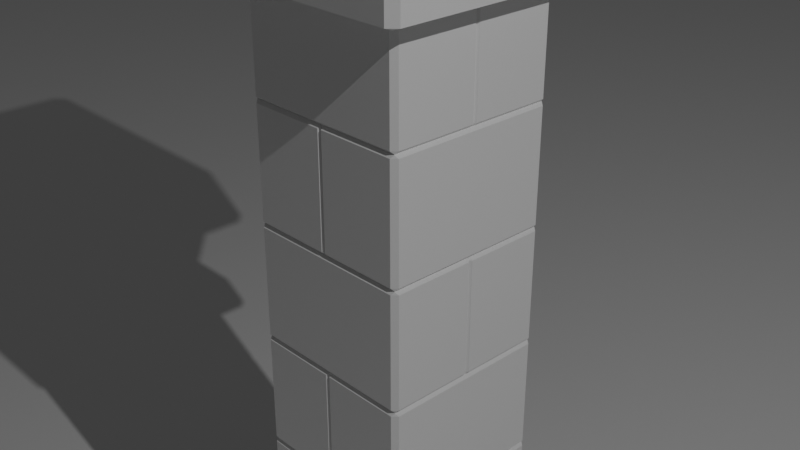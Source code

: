 # Source: pillar.blend  (saved by Blender 3.1.7; exported with 4.5.12 LTS)
import bpy
from mathutils import Matrix  # noqa: F401  (used for matrix-valued properties, if any)

bpy.ops.wm.read_factory_settings(use_empty=True)
scene = bpy.context.scene
scene.name = 'Scene'

# ---- collections
col_collection = bpy.data.collections.new('Collection'); scene.collection.children.link(col_collection)

# ---- materials (node trees are filled in below, after node groups)
mat_material = bpy.data.materials.new('Material')
mat_material.alpha_threshold = 0.0
mat_material.line_color = (0.0, 0.0, 0.0, 1.0)

# ---- material node trees
mat_material.use_nodes = True; mat_material.node_tree.nodes.clear()
_N = mat_material.node_tree.nodes; _L = mat_material.node_tree.links
n0 = _N.new('ShaderNodeOutputMaterial'); n0.name = 'Material Output'; n0.location = (300, 300)
n1 = _N.new('ShaderNodeBsdfPrincipled'); n1.name = 'Principled BSDF'; n1.location = (10, 300)
n1.distribution = 'GGX'
n1.subsurface_method = 'RANDOM_WALK_SKIN'
n1.inputs[2].default_value = 0.4
n1.inputs[3].default_value = 1.45
n1.inputs[27].default_value = (0.0, 0.0, 0.0, 1.0)
n1.inputs[28].default_value = 1.0
_L.new(n1.outputs[0], n0.inputs[0])
n0.is_active_output = True

# ---- world
world_world = bpy.data.worlds.new('World'); scene.world = world_world
world_world.use_nodes = True; world_world.node_tree.nodes.clear()
_N = world_world.node_tree.nodes; _L = world_world.node_tree.links
n0 = _N.new('ShaderNodeOutputWorld'); n0.name = 'World Output'; n0.location = (300, 300)
n1 = _N.new('ShaderNodeBackground'); n1.name = 'Background'; n1.location = (10, 300)
n1.inputs[0].default_value = (0.05088, 0.05088, 0.05088, 1.0)
_L.new(n1.outputs[0], n0.inputs[0])
n0.is_active_output = True
world_world.color = (0.05088, 0.05088, 0.05088)
world_world.use_sun_shadow = False
world_world.sun_shadow_jitter_overblur = 0.0

# ---- cameras
cam_camera = bpy.data.cameras.new('Camera')
cam_camera.clip_end = 100.0
cam_camera.ortho_scale = 7.314

# ---- lights
light_light = bpy.data.lights.new('Light', 'SPOT')
light_light.transmission_factor = 0.0
light_light.energy = 4855.0
light_light.shadow_soft_size = 0.1
light_light.shadow_maximum_resolution = 0.006
light_light.use_absolute_resolution = True
light_light.spot_size = 1.309

# ---- meshes
me_cube = bpy.data.meshes.new('Cube')
me_cube.from_pydata([(0.9649, 0.9649, 2.394), (0.9726, 0.9726, -3.96), (0.0, 0.9649, 2.394), (0.9726, 0.0, -3.96), (-0.9649, 0.9649, 2.394), (0.9726, -0.9726, -3.96), (-0.9649, 7.583e-10, 2.394), (0.0, -0.9726, -3.96), (1.341, 1.341, -5.089), (1.341, -1.341, -5.089), (-1.341, 1.341, -5.089), (-1.341, -1.341, -5.089), (1.341, 1.341, -5.832), (1.341, -1.341, -5.832), (-1.341, 1.341, -5.832), (-1.341, -1.341, -5.832), (1.341, 1.341, -5.554), (1.341, 1.341, -5.367), (-1.341, 1.341, -5.554), (-1.341, 1.341, -5.367), (-1.341, -1.341, -5.367), (-1.341, -1.341, -5.554), (1.341, -1.341, -5.554), (1.341, -1.341, -5.367), (0.9987, 0.9987, 3.033), (0.9987, -0.9987, 3.033), (-0.9987, 0.9987, 3.033), (-0.9987, -0.9987, 3.033), (1.471, 1.471, 4.262), (1.471, -1.471, 4.262), (-1.471, 1.471, 4.262), (-1.471, -1.471, 4.262), (0.3961, -1.692, 4.689), (0.22, -1.662, 4.87), (0.09708, -1.692, 4.375), (1.767, -1.643, 4.259), (1.644, -1.766, 4.259), (1.644, -1.766, 5.124), (1.767, -1.643, 5.124), (1.644, 1.778, 4.259), (1.767, 1.655, 4.259), (1.767, 1.655, 5.124), (1.644, 1.778, 5.124), (-0.005224, -1.766, 4.259), (-0.005224, -1.766, 5.124), (1.767, 1.655, 4.691), (1.644, 1.778, 4.691), (1.644, -1.766, 4.691), (1.767, -1.643, 4.691), (-0.005224, -1.766, 4.99), (0.3786, -1.766, 4.689), (0.1862, -1.766, 4.917), (0.1604, -1.766, 4.433), (-0.005224, -1.766, 4.387), (-0.005224, -1.843, 4.879), (0.3219, -1.79, 4.689), (0.1413, -1.828, 4.824), (0.1163, -1.832, 4.537), (-0.005224, -1.843, 4.499), (-0.005224, 1.778, 4.259), (-0.005224, 1.778, 4.691), (-0.005224, 1.778, 5.124), (0.3891, -1.617, 4.689), (0.2017, -1.591, 4.883), (0.09528, -1.617, 4.38), (-0.4066, -1.692, 4.689), (-0.2305, -1.662, 4.87), (-0.1075, -1.692, 4.375), (-1.778, -1.643, 4.259), (-1.654, -1.766, 4.259), (-1.654, -1.766, 5.124), (-1.778, -1.643, 5.124), (-1.654, 1.778, 4.259), (-1.778, 1.655, 4.259), (-1.778, 1.655, 5.124), (-1.654, 1.778, 5.124), (-1.778, 1.655, 4.691), (-1.654, 1.778, 4.691), (-1.654, -1.766, 4.691), (-1.778, -1.643, 4.691), (-0.3891, -1.766, 4.689), (-0.1967, -1.766, 4.917), (-0.1709, -1.766, 4.433), (-0.3323, -1.79, 4.689), (-0.1517, -1.828, 4.824), (-0.1267, -1.832, 4.537), (-0.3995, -1.617, 4.689), (-0.2121, -1.591, 4.883), (-0.1057, -1.617, 4.38), (1.417, -1.523, 5.124), (1.524, -1.416, 5.124), (1.524, 1.428, 5.124), (1.417, 1.535, 5.124), (-0.005224, -1.523, 5.124), (-0.005224, 1.535, 5.124), (-1.427, -1.523, 5.124), (-1.534, -1.416, 5.124), (-1.534, 1.428, 5.124), (-1.427, 1.535, 5.124), (-0.005224, -1.805, 4.934), (0.1383, -1.799, 4.485), (-0.005224, -1.805, 4.443), (0.1638, -1.797, 4.871), (0.3503, -1.778, 4.689), (-0.1488, -1.799, 4.485), (-0.1742, -1.797, 4.871), (-0.3607, -1.778, 4.689), (-0.005224, -1.832, 4.895), (-0.005224, -1.832, 4.482), (0.3302, -1.787, 4.689), (-0.3407, -1.787, 4.689), (0.1228, -1.822, 4.522), (0.1479, -1.819, 4.838), (-0.1332, -1.822, 4.522), (-0.1584, -1.819, 4.838), (-0.9726, 0.9726, -3.96), (0.9649, -0.9649, 2.394), (0.0, 0.9726, -3.96), (0.9649, 7.583e-10, 2.394), (0.0, 1.499, -4.943), (0.0, -1.499, -4.943), (0.0, 1.499, -5.09), (0.0, -1.499, -5.09), (0.0, 1.341, -5.089), (0.0, -1.341, -5.089), (0.0, 1.445, -5.558), (0.0, 1.341, -5.832), (0.0, -1.341, -5.832), (0.0, -1.445, -5.558), (0.0, 1.551, -5.903), (0.0, -1.551, -5.903), (0.0, 1.551, -6.935), (0.0, -1.551, -6.935), (0.0, -1.445, -5.363), (0.0, 1.445, -5.363), (0.0, -1.341, -5.554), (0.0, -1.341, -5.367), (0.0, 1.341, -5.554), (0.0, 1.341, -5.367), (0.0, -1.277, 2.489), (0.0, 1.277, 2.489), (0.0, -1.277, 2.954), (0.0, 1.277, 2.954), (0.0, -0.9987, 3.033), (0.0, 0.9987, 3.033), (-0.007255, -1.494, 4.251), (0.0, 1.471, 4.262), (1.692, 0.408, 4.689), (1.662, 0.2319, 4.87), (1.692, 0.109, 4.375), (1.767, 0.006674, 4.99), (1.767, 0.3905, 4.689), (1.767, 0.1981, 4.917), (1.767, 0.1723, 4.433), (1.767, 0.006674, 4.387), (1.844, 0.006674, 4.879), (1.791, 0.3338, 4.689), (1.828, 0.1532, 4.824), (1.833, 0.1282, 4.537), (1.844, 0.006674, 4.499), (1.618, 0.401, 4.689), (1.592, 0.2136, 4.883), (1.618, 0.1072, 4.38), (1.692, -0.3947, 4.689), (1.662, -0.2186, 4.87), (1.692, -0.09563, 4.375), (1.767, -0.3772, 4.689), (1.767, -0.1848, 4.917), (1.767, -0.159, 4.433), (1.791, -0.3204, 4.689), (1.828, -0.1398, 4.824), (1.833, -0.1148, 4.537), (1.618, -0.3876, 4.689), (1.592, -0.2002, 4.883), (1.618, -0.09383, 4.38), (1.805, 0.006674, 4.934), (1.8, 0.1502, 4.485), (1.805, 0.006674, 4.443), (1.798, 0.1756, 4.871), (1.779, 0.3622, 4.689), (1.8, -0.1369, 4.485), (1.798, -0.1623, 4.871), (1.779, -0.3488, 4.689), (1.832, 0.006674, 4.895), (1.832, 0.006674, 4.482), (1.787, 0.3421, 4.689), (1.787, -0.3288, 4.689), (1.823, 0.1347, 4.522), (1.819, 0.1598, 4.838), (1.823, -0.1213, 4.522), (1.819, -0.1465, 4.838), (-0.9726, -0.9726, -3.96), (-0.9649, -0.9649, 2.394), (0.0, -0.9649, 2.394), (-0.9726, 0.0, -3.96), (-1.499, 0.0, -4.943), (1.499, 0.0, -4.943), (-1.499, 0.0, -5.09), (1.499, 0.0, -5.09), (-1.341, 0.0, -5.089), (1.341, 0.0, -5.089), (-1.407, 0.0, -5.363), (-1.341, 0.0, -5.832), (1.341, 0.0, -5.832), (1.407, 0.0, -5.558), (-1.551, 0.0, -5.903), (1.551, 0.0, -5.903), (-1.551, 0.0, -6.935), (1.551, 0.0, -6.935), (-1.407, 0.0, -5.558), (1.407, 0.0, -5.363), (1.341, 0.0, -5.554), (1.341, 0.0, -5.367), (-1.341, 0.0, -5.554), (-1.341, 0.0, -5.367), (1.277, 0.0, 2.489), (-1.277, 0.0, 2.489), (1.277, 0.0, 2.954), (-1.277, 0.0, 2.954), (0.9987, 0.0, 3.033), (-0.9987, 0.0, 3.033), (1.471, 0.0, 4.262), (-1.471, 0.0, 4.262), (1.767, 0.005986, 5.124), (1.767, 0.005986, 4.259), (-1.778, 0.005986, 5.124), (-1.778, 0.005986, 4.689), (-1.778, 0.005986, 4.259), (1.524, 0.005986, 5.124), (1.417, 0.005986, 5.124), (-1.534, 0.005986, 5.124), (-1.427, 0.005986, 5.124), (-0.005224, 0.005986, 5.124), (0.0, 0.0, -6.935), (0.9595, 0.0, -2.751), (0.9595, 0.9595, -2.751), (0.0, 0.9595, -2.751), (-0.9595, 0.9595, -2.751), (-0.9595, 0.0, -2.751), (-0.9595, -0.9595, -2.751), (0.0, -0.9595, -2.751), (0.9595, -0.9595, -2.751), (0.9565, 0.0, -1.409), (0.9565, 0.9565, -1.409), (0.0, 0.9565, -1.409), (-0.9565, 0.9565, -1.409), (-0.9565, 0.0, -1.409), (-0.9565, -0.9565, -1.409), (0.0, -0.9565, -1.409), (0.9565, -0.9565, -1.409), (0.963, -1.701e-10, -0.06646), (0.963, 0.963, -0.06646), (0.0, 0.963, -0.06646), (-0.963, 0.963, -0.06646), (-0.963, -1.701e-10, -0.06646), (-0.963, -0.963, -0.06646), (0.0, -0.963, -0.06646), (0.963, -0.963, -0.06646), (0.9634, 0.0, 1.276), (0.9634, 0.9634, 1.276), (0.0, 0.9634, 1.276), (-0.9634, 0.9634, 1.276), (-0.9634, 0.0, 1.276), (-0.9634, -0.9634, 1.276), (0.0, -0.9634, 1.276), (0.9634, -0.9634, 1.276), (0.0, 0.9626, -2.717), (0.0, 1.0, -2.786), (0.0, 1.0, -1.374), (0.0, 0.9626, -1.444), (0.0, 0.9695, -0.0319), (0.0, 1.0, -0.101), (0.0, 1.0, 1.311), (0.0, 0.9695, 1.241), (-1.0, 0.0, -2.717), (-0.9698, 0.0, -2.786), (-0.9696, 0.0, -1.374), (-1.0, 0.0, -1.444), (-1.0, 0.0, -0.0319), (-0.9696, 0.0, -0.101), (-0.9684, 0.0, 1.311), (-1.0, 0.0, 1.241), (0.9747, 0.0, 1.311), (1.0, 0.0, 1.241), (1.0, 0.0, -0.0319), (0.9676, 0.0, -0.101), (0.9676, 0.0, -1.374), (1.0, 0.0, -1.444), (1.0, 0.0, -2.717), (0.9786, 0.0, -2.786), (0.0, -1.0, 1.311), (0.0, -0.9623, 1.241), (0.0, -0.9623, -0.0319), (0.0, -1.0, -0.101), (0.0, -1.0, -1.374), (0.0, -0.9575, -1.444), (0.0, -0.9575, -2.717), (0.0, -1.0, -2.786), (1.012, 1.012, -3.985), (1.012, -1.012, -3.985), (-1.012, 1.012, -3.985), (-1.012, -1.012, -3.985), (0.0, 1.0, -3.934), (0.0, 1.012, -3.985), (0.0, -1.0, -3.934), (0.0, -1.012, -3.985), (-0.9698, 0.0, -3.934), (-1.012, 0.0, -3.985), (0.9786, 0.0, -3.934), (1.012, 0.0, -3.985), (1.033, 1.033, 2.416), (1.033, -1.033, 2.416), (-1.033, 1.033, 2.416), (-1.033, -1.033, 2.416), (0.0, -1.0, 2.371), (0.0, -1.033, 2.416), (0.0, 1.0, 2.371), (0.0, 1.033, 2.416), (0.9747, 0.0, 2.371), (1.033, 0.0, 2.416), (-0.9684, 0.0, 2.371), (-1.033, 0.0, 2.416), (-0.02276, -0.9649, 2.394), (-0.02294, 0.9726, -3.96), (-0.02294, -0.9726, -3.96), (-0.03537, 1.499, -4.943), (-0.03537, 1.499, -5.09), (-0.03163, 1.341, -5.089), (-0.03319, 1.445, -5.558), (-0.03163, 1.341, -5.832), (-0.03659, 1.551, -5.903), (-0.03659, 1.551, -6.935), (-0.03319, -1.445, -5.363), (-0.03163, -1.341, -5.367), (-0.03163, 1.341, -5.554), (-0.03013, -1.277, 2.489), (-0.02276, 0.9649, 2.394), (-0.03013, -1.277, 2.954), (-0.02356, -0.9987, 3.033), (-0.04274, -1.494, 4.251), (-0.04412, 1.778, 4.259), (-0.04412, -1.766, 4.259), (-0.04412, 1.778, 4.691), (-0.04412, 1.778, 5.124), (-0.04412, -1.766, 5.124), (-0.03878, 1.535, 5.124), (-0.03878, -1.523, 5.124), (-0.03537, -1.499, -4.943), (-0.03537, -1.499, -5.09), (-0.03163, -1.341, -5.089), (-0.03163, -1.341, -5.832), (-0.03319, -1.445, -5.558), (-0.03659, -1.551, -5.903), (-0.03659, -1.551, -6.935), (-0.03319, 1.445, -5.363), (-0.03163, -1.341, -5.554), (-0.03163, 1.341, -5.367), (-0.03013, 1.277, 2.489), (-0.03013, 1.277, 2.954), (-0.02356, 0.9987, 3.033), (-0.03469, 1.471, 4.262), (-0.03659, 0.0, -6.935), (-0.03878, 0.005986, 5.124), (-0.02272, -0.963, -0.06646), (-0.02273, 0.9634, 1.276), (-0.02273, -0.9634, 1.276), (-0.02257, -0.9565, -1.409), (-0.02264, -0.9595, -2.751), (-0.02264, 0.9595, -2.751), (-0.02257, 0.9565, -1.409), (-0.02272, 0.963, -0.06646), (-0.02359, -1.0, 1.241), (-0.02359, -1.0, 1.311), (-0.02359, -1.0, -0.101), (-0.02359, -1.0, -0.0319), (-0.02359, -1.0, -1.444), (-0.02359, -1.0, -1.374), (-0.02359, -1.0, -2.786), (-0.02359, -1.0, -2.717), (-0.02359, 1.0, -2.717), (-0.02359, 1.0, -2.786), (-0.02359, 1.0, -1.374), (-0.02359, 1.0, -1.444), (-0.02359, 1.0, -0.0319), (-0.02359, 1.0, -0.101), (-0.02359, 1.0, 1.311), (-0.02359, 1.0, 1.241), (-0.02388, 1.012, -3.985), (-0.02359, 1.0, -3.934), (-0.02388, -1.012, -3.985), (-0.02359, -1.0, -3.934), (-0.02438, -1.033, 2.416), (-0.02359, -1.0, 2.371), (-0.02438, 1.033, 2.416), (-0.02359, 1.0, 2.371), (0.02589, 0.9726, -3.96), (0.02569, -0.9649, 2.394), (0.03991, -1.499, -4.943), (0.03991, -1.499, -5.09), (0.03569, -1.341, -5.089), (0.03569, -1.341, -5.832), (0.03745, -1.445, -5.558), (0.04129, -1.551, -5.903), (0.04129, -1.551, -6.935), (0.03745, 1.445, -5.363), (0.03569, -1.341, -5.554), (0.03569, 1.341, -5.367), (0.034, 1.277, 2.489), (0.034, 1.277, 2.954), (0.02659, 0.9987, 3.033), (0.03915, 1.471, 4.262), (0.03867, 1.778, 4.259), (0.03867, -1.766, 4.259), (0.03867, 1.778, 4.691), (0.03867, 1.778, 5.124), (0.03867, -1.766, 5.124), (0.03264, 1.535, 5.124), (0.03264, -1.523, 5.124), (0.03991, 1.499, -4.943), (0.03991, 1.499, -5.09), (0.03569, 1.341, -5.089), (0.03745, 1.445, -5.558), (0.03569, 1.341, -5.832), (0.04129, 1.551, -5.903), (0.04129, 1.551, -6.935), (0.03745, -1.445, -5.363), (0.03569, -1.341, -5.367), (0.03569, 1.341, -5.554), (0.034, -1.277, 2.489), (0.034, -1.277, 2.954), (0.02659, -0.9987, 3.033), (0.03278, -1.494, 4.251), (0.02589, -0.9726, -3.96), (0.03264, 0.005986, 5.124), (0.04129, 0.0, -6.935), (0.02554, 0.9595, -2.751), (0.02546, 0.9565, -1.409), (0.02564, -0.963, -0.06646), (0.02564, 0.963, -0.06646), (0.02565, -0.9634, 1.276), (0.02565, 0.9634, 1.276), (0.02546, -0.9565, -1.409), (0.02554, -0.9595, -2.751), (0.02662, -1.0, -2.717), (0.02662, -1.0, -2.786), (0.02662, -1.0, -1.374), (0.02662, -1.0, -1.444), (0.02662, -1.0, -0.0319), (0.02662, -1.0, -0.101), (0.02662, -1.0, 1.311), (0.02662, -1.0, 1.241), (0.02662, 1.0, -2.717), (0.02662, 1.0, -2.786), (0.02662, 1.0, -1.374), (0.02662, 1.0, -1.444), (0.02662, 1.0, -0.0319), (0.02662, 1.0, -0.101), (0.02662, 1.0, 1.311), (0.02662, 1.0, 1.241), (0.02569, 0.9649, 2.394), (0.02694, -1.012, -3.985), (0.02662, -1.0, -3.934), (0.02694, 1.012, -3.985), (0.02662, 1.0, -3.934), (0.02751, 1.033, 2.416), (0.02662, 1.0, 2.371), (0.02751, -1.033, 2.416), (0.02662, -1.0, 2.371), (-0.9726, -0.02448, -3.96), (-0.9595, -0.02415, -2.751), (0.963, -0.02424, -0.06646), (-1.499, -0.03773, -4.943), (-1.499, -0.03773, -5.09), (-1.341, -0.03374, -5.089), (-1.341, -0.03374, -5.832), (-1.551, -0.03903, -5.903), (-1.551, -0.03903, -6.935), (-1.407, -0.03637, -5.558), (1.407, -0.03637, -5.363), (1.341, -0.03374, -5.367), (-1.341, -0.03374, -5.554), (1.277, -0.03214, 2.489), (0.9649, -0.02428, 2.394), (1.277, -0.03214, 2.954), (0.9987, -0.02513, 3.033), (1.471, -0.03701, 4.262), (-1.778, -0.03551, 4.689), (1.417, -0.03249, 5.124), (-1.427, -0.03249, 5.124), (-0.005224, -0.03249, 5.124), (0.0, -0.03903, -6.935), (1.499, -0.03773, -4.943), (1.499, -0.03773, -5.09), (1.341, -0.03374, -5.089), (-1.407, -0.03637, -5.363), (1.341, -0.03374, -5.832), (1.407, -0.03637, -5.558), (1.551, -0.03903, -5.903), (1.551, -0.03903, -6.935), (1.341, -0.03374, -5.554), (-1.341, -0.03374, -5.367), (-1.277, -0.03214, 2.489), (-1.277, -0.03214, 2.954), (-0.9987, -0.02513, 3.033), (-1.471, -0.03701, 4.262), (1.767, -0.03551, 5.124), (1.767, -0.03551, 4.259), (-1.778, -0.03551, 5.124), (-1.778, -0.03551, 4.259), (1.524, -0.02981, 5.124), (-1.534, -0.02981, 5.124), (-0.9565, -0.02407, -1.409), (0.9565, -0.02407, -1.409), (0.9634, -0.02425, 1.276), (-0.9634, -0.02425, 1.276), (0.9595, -0.02415, -2.751), (-0.963, -0.02424, -0.06646), (-1.0, -0.02517, -2.717), (-1.0, -0.02517, -2.786), (-1.0, -0.02517, -1.374), (-1.0, -0.02517, -1.444), (-1.0, -0.02517, -0.0319), (-1.0, -0.02517, -0.101), (-1.0, -0.02517, 1.311), (-1.0, -0.02517, 1.241), (1.0, -0.02517, 1.241), (1.0, -0.02517, 1.311), (1.0, -0.02517, -0.101), (1.0, -0.02517, -0.0319), (1.0, -0.02517, -1.444), (1.0, -0.02517, -1.374), (1.0, -0.02517, -2.786), (1.0, -0.02517, -2.717), (0.9726, -0.02448, -3.96), (-0.9649, -0.02428, 2.394), (-1.012, -0.02547, -3.985), (-1.0, -0.02517, -3.934), (1.012, -0.02547, -3.985), (1.0, -0.02517, -3.934), (1.033, -0.026, 2.416), (1.0, -0.02517, 2.371), (-1.033, -0.026, 2.416), (-1.0, -0.02517, 2.371), (-0.03659, -0.03903, -6.935), (-0.03878, -0.03249, 5.124), (0.03264, -0.03249, 5.124), (0.04129, -0.03903, -6.935), (-0.9634, 0.02213, 1.276), (1.499, 0.03444, -4.943), (1.499, 0.03444, -5.09), (1.341, 0.0308, -5.089), (-1.407, 0.0332, -5.363), (1.341, 0.0308, -5.832), (1.407, 0.0332, -5.558), (1.551, 0.03563, -5.903), (1.551, 0.03563, -6.935), (1.341, 0.0308, -5.554), (-1.341, 0.0308, -5.367), (-1.277, 0.02934, 2.489), (-1.277, 0.02934, 2.954), (-0.9987, 0.02294, 3.033), (-1.471, 0.03378, 4.262), (1.767, 0.04386, 5.124), (1.767, 0.04386, 4.259), (-1.778, 0.04386, 5.124), (-1.778, 0.04386, 4.259), (1.524, 0.03866, 5.124), (-1.534, 0.03866, 5.124), (-0.9726, 0.02234, -3.96), (-0.9649, 0.02217, 2.394), (0.9649, 0.02217, 2.394), (-1.499, 0.03444, -4.943), (-1.499, 0.03444, -5.09), (-1.341, 0.0308, -5.089), (-1.341, 0.0308, -5.832), (-1.551, 0.03563, -5.903), (-1.551, 0.03563, -6.935), (-1.407, 0.0332, -5.558), (1.407, 0.0332, -5.363), (1.341, 0.0308, -5.367), (-1.341, 0.0308, -5.554), (1.277, 0.02934, 2.489), (1.277, 0.02934, 2.954), (0.9987, 0.02294, 3.033), (1.471, 0.03378, 4.262), (-1.778, 0.04386, 4.689), (1.417, 0.04111, 5.124), (-1.427, 0.04111, 5.124), (-0.005224, 0.04111, 5.124), (0.0, 0.03563, -6.935), (0.9595, 0.02204, -2.751), (-0.9565, 0.02197, -1.409), (-0.963, 0.02212, -0.06646), (0.9634, 0.02213, 1.276), (-0.9595, 0.02204, -2.751), (0.9565, 0.02197, -1.409), (0.963, 0.02212, -0.06646), (-1.0, 0.02297, -2.717), (-1.0, 0.02297, -2.786), (-1.0, 0.02297, -1.374), (-1.0, 0.02297, -1.444), (-1.0, 0.02297, -0.0319), (-1.0, 0.02297, -0.101), (-1.0, 0.02297, 1.311), (-1.0, 0.02297, 1.241), (1.0, 0.02297, -2.717), (1.0, 0.02297, -2.786), (1.0, 0.02297, -1.374), (1.0, 0.02297, -1.444), (1.0, 0.02297, -0.0319), (1.0, 0.02297, -0.101), (1.0, 0.02297, 1.311), (1.0, 0.02297, 1.241), (0.9726, 0.02234, -3.96), (1.012, 0.02325, -3.985), (1.0, 0.02297, -3.934), (-1.012, 0.02325, -3.985), (-1.0, 0.02297, -3.934), (-1.033, 0.02374, 2.416), (-1.0, 0.02297, 2.371), (1.033, 0.02374, 2.416), (1.0, 0.02297, 2.371), (-0.03878, 0.04111, 5.124), (-0.03659, 0.03563, -6.935), (0.04129, 0.03563, -6.935), (0.03264, 0.04111, 5.124), (1.187, 1.277, 2.489), (1.277, 1.187, 2.489), (1.215, 1.215, 2.47), (1.277, -1.187, 2.489), (1.187, -1.277, 2.489), (1.215, -1.215, 2.47), (-1.277, 1.187, 2.489), (-1.187, 1.277, 2.489), (-1.215, 1.215, 2.47), (-1.187, -1.277, 2.489), (-1.277, -1.187, 2.489), (-1.215, -1.215, 2.47), (1.277, 1.187, 2.954), (1.187, 1.277, 2.954), (1.215, 1.215, 2.972), (1.187, -1.277, 2.954), (1.277, -1.187, 2.954), (1.215, -1.215, 2.972), (-1.187, 1.277, 2.954), (-1.277, 1.187, 2.954), (-1.215, 1.215, 2.972), (-1.277, -1.187, 2.954), (-1.187, -1.277, 2.954), (-1.215, -1.215, 2.972), (1.499, 1.454, -4.943), (1.454, 1.499, -4.943), (1.48, 1.48, -4.906), (1.454, -1.499, -4.943), (1.499, -1.454, -4.943), (1.48, -1.48, -4.906), (-1.454, 1.499, -4.943), (-1.499, 1.454, -4.943), (-1.48, 1.48, -4.906), (-1.499, -1.454, -4.943), (-1.454, -1.499, -4.943), (-1.48, -1.48, -4.906), (1.454, 1.499, -5.09), (1.499, 1.454, -5.09), (1.467, 1.467, -5.09), (1.499, -1.454, -5.09), (1.454, -1.499, -5.09), (1.467, -1.467, -5.09), (-1.499, 1.454, -5.09), (-1.454, 1.499, -5.09), (-1.467, 1.467, -5.09), (-1.454, -1.499, -5.09), (-1.499, -1.454, -5.09), (-1.467, -1.467, -5.09), (-1.38, 1.445, -5.363), (-1.407, 1.418, -5.363), (-1.392, 1.422, -5.364), (-1.407, 1.418, -5.558), (-1.38, 1.445, -5.558), (-1.392, 1.422, -5.557), (1.407, 1.418, -5.363), (1.38, 1.445, -5.363), (1.392, 1.422, -5.364), (1.38, 1.445, -5.558), (1.407, 1.418, -5.558), (1.392, 1.422, -5.557), (-1.407, -1.418, -5.363), (-1.38, -1.445, -5.363), (-1.392, -1.422, -5.364), (-1.38, -1.445, -5.558), (-1.407, -1.418, -5.558), (-1.392, -1.422, -5.557), (1.407, -1.418, -5.558), (1.38, -1.445, -5.558), (1.392, -1.422, -5.557), (1.38, -1.445, -5.363), (1.407, -1.418, -5.363), (1.392, -1.422, -5.364), (1.551, 1.441, -5.903), (1.441, 1.551, -5.903), (1.475, 1.475, -5.878), (1.441, -1.551, -5.903), (1.551, -1.441, -5.903), (1.475, -1.475, -5.878), (-1.441, 1.551, -5.903), (-1.551, 1.441, -5.903), (-1.475, 1.475, -5.878), (-1.551, -1.441, -5.903), (-1.441, -1.551, -5.903), (-1.475, -1.475, -5.878), (1.441, 1.551, -6.935), (1.551, 1.441, -6.935), (1.551, -1.441, -6.935), (1.441, -1.551, -6.935), (-1.551, 1.441, -6.935), (-1.441, 1.551, -6.935), (-1.441, -1.551, -6.935), (-1.551, -1.441, -6.935), (0.9452, 1.0, 1.311), (1.0, 0.9452, 1.311), (0.9678, 0.9678, 1.28), (1.0, 0.9452, 1.241), (0.9452, 1.0, 1.241), (0.9678, 0.9678, 1.272), (0.9452, 1.0, -0.0319), (1.0, 0.9452, -0.0319), (0.9677, 0.9677, -0.06209), (1.0, 0.9452, -0.101), (0.9452, 1.0, -0.101), (0.9677, 0.9677, -0.07084), (0.9452, 1.0, -1.374), (1.0, 0.9452, -1.374), (0.9662, 0.9662, -1.401), (1.0, 0.9452, -1.444), (0.9452, 1.0, -1.444), (0.9662, 0.9662, -1.417), (0.9452, 1.0, -2.717), (1.0, 0.9452, -2.717), (0.9668, 0.9668, -2.745), (1.0, 0.9452, -2.786), (0.9452, 1.0, -2.786), (0.9668, 0.9668, -2.758), (-1.0, 0.9452, 1.311), (-0.9452, 1.0, 1.311), (-0.9678, 0.9678, 1.28), (-0.9452, 1.0, 1.241), (-1.0, 0.9452, 1.241), (-0.9678, 0.9678, 1.272), (-1.0, 0.9452, -0.0319), (-0.9452, 1.0, -0.0319), (-0.9677, 0.9677, -0.06209), (-0.9452, 1.0, -0.101), (-1.0, 0.9452, -0.101), (-0.9677, 0.9677, -0.07084), (-1.0, 0.9452, -1.374), (-0.9452, 1.0, -1.374), (-0.9662, 0.9662, -1.401), (-0.9452, 1.0, -1.444), (-1.0, 0.9452, -1.444), (-0.9662, 0.9662, -1.417), (-1.0, 0.9452, -2.717), (-0.9452, 1.0, -2.717), (-0.9668, 0.9668, -2.745), (-0.9452, 1.0, -2.786), (-1.0, 0.9452, -2.786), (-0.9668, 0.9668, -2.758), (0.9452, -1.0, 1.241), (1.0, -0.9452, 1.241), (0.9678, -0.9678, 1.272), (1.0, -0.9452, 1.311), (0.9452, -1.0, 1.311), (0.9678, -0.9678, 1.28), (0.9452, -1.0, -0.101), (1.0, -0.9452, -0.101), (0.9677, -0.9677, -0.07084), (1.0, -0.9452, -0.0319), (0.9452, -1.0, -0.0319), (0.9677, -0.9677, -0.06209), (0.9452, -1.0, -1.444), (1.0, -0.9452, -1.444), (0.9662, -0.9662, -1.417), (1.0, -0.9452, -1.374), (0.9452, -1.0, -1.374), (0.9662, -0.9662, -1.401), (0.9452, -1.0, -2.786), (1.0, -0.9452, -2.786), (0.9668, -0.9668, -2.758), (1.0, -0.9452, -2.717), (0.9452, -1.0, -2.717), (0.9668, -0.9668, -2.745), (-0.9452, -1.0, -2.717), (-1.0, -0.9452, -2.717), (-0.9668, -0.9668, -2.745), (-1.0, -0.9452, -2.786), (-0.9452, -1.0, -2.786), (-0.9668, -0.9668, -2.758), (-0.9452, -1.0, -1.374), (-1.0, -0.9452, -1.374), (-0.9662, -0.9662, -1.401), (-1.0, -0.9452, -1.444), (-0.9452, -1.0, -1.444), (-0.9662, -0.9662, -1.417), (-0.9452, -1.0, -0.0319), (-1.0, -0.9452, -0.0319), (-0.9677, -0.9677, -0.06209), (-1.0, -0.9452, -0.101), (-0.9452, -1.0, -0.101), (-0.9677, -0.9677, -0.07083), (-0.9452, -1.0, 1.311), (-1.0, -0.9452, 1.311), (-0.9678, -0.9678, 1.28), (-1.0, -0.9452, 1.241), (-0.9452, -1.0, 1.241), (-0.9678, -0.9678, 1.272), (0.9452, 1.0, -3.934), (1.0, 0.9452, -3.934), (0.9726, 0.9726, -3.96), (1.0, -0.9452, -3.934), (0.9452, -1.0, -3.934), (0.9726, -0.9726, -3.96), (-1.0, 0.9452, -3.934), (-0.9452, 1.0, -3.934), (-0.9726, 0.9726, -3.96), (-0.9452, -1.0, -3.934), (-1.0, -0.9452, -3.934), (-0.9726, -0.9726, -3.96), (1.0, 0.9452, 2.371), (0.9452, 1.0, 2.371), (0.9649, 0.9649, 2.394), (0.9452, -1.0, 2.371), (1.0, -0.9452, 2.371), (0.9649, -0.9649, 2.394), (-0.9452, 1.0, 2.371), (-1.0, 0.9452, 2.371), (-0.9649, 0.9649, 2.394), (-1.0, -0.9452, 2.371), (-0.9452, -1.0, 2.371), (-0.9649, -0.9649, 2.394)], [], [(771, 770, 449, 439, 265), (795, 794, 377, 367, 239), (435, 235, 741, 740, 452), (594, 237, 765, 764, 598), (299, 460, 397, 653, 655), (241, 515, 532, 787, 789), (298, 614, 548, 650, 652), (301, 535, 471, 659, 661), (300, 387, 325, 656, 658), (673, 672, 472, 473, 11), (670, 669, 326, 327, 10), (667, 666, 398, 399, 9), (573, 10, 19, 557), (493, 9, 23, 479), (420, 8, 17, 406), (424, 710, 711, 555, 624), (349, 11, 20, 333), (495, 13, 703, 702, 497), (707, 475, 476, 717), (704, 330, 331, 715), (698, 554, 555, 711), (714, 715, 331, 623, 576), (422, 12, 700, 699, 423), (350, 15, 709, 708, 352), (574, 14, 706, 705, 575), (22, 499, 496, 692, 694), (580, 18, 14, 574), (427, 16, 12, 422), (355, 21, 15, 350), (21, 355, 351, 689, 691), (401, 693, 695, 425), (480, 21, 691, 690, 477), (18, 580, 577, 677, 679), (499, 22, 13, 495), (406, 17, 682, 681, 404), (557, 19, 676, 675, 551), (333, 20, 688, 687, 332), (23, 426, 425, 695, 697), (16, 427, 421, 683, 685), (334, 18, 679, 678, 328), (556, 16, 685, 684, 553), (313, 391, 335, 635, 637), (263, 514, 524, 811, 813), (259, 593, 612, 721, 723), (261, 364, 386, 745, 747), (649, 648, 337, 338, 27), (311, 539, 481, 629, 631), (312, 618, 558, 632, 634), (310, 464, 407, 626, 628), (583, 24, 28, 584), (643, 642, 483, 484, 25), (646, 645, 559, 560, 26), (503, 27, 31, 504), (430, 25, 29, 431), (359, 26, 30, 360), (224, 506, 35, 48, 166, 168, 154), (413, 414, 42, 46), (45, 40, 39, 46), (47, 36, 35, 48), (50, 47, 37, 415, 44, 49, 51), (53, 43, 412, 36, 47, 50, 52), (37, 47, 48, 38), (41, 45, 46, 42), (411, 413, 46, 39), (40, 563, 224, 154, 153, 151, 45), (50, 32, 34, 52), (51, 33, 32, 50), (111, 108, 58, 57), (112, 109, 55, 56), (107, 112, 56, 54), (109, 111, 57, 55), (34, 32, 62, 64), (32, 33, 63, 62), (34, 33, 32), (415, 37, 89, 417), (562, 41, 91, 566), (486, 79, 71, 507), (342, 77, 75, 343), (76, 77, 72, 73), (78, 79, 68, 69), (80, 81, 49, 44, 344, 70, 78), (53, 82, 80, 78, 69, 341, 43), (70, 71, 79, 78), (74, 75, 77, 76), (340, 72, 77, 342), (508, 68, 79, 486), (80, 82, 67, 65), (81, 80, 65, 66), (113, 85, 58, 108), (114, 84, 83, 110), (107, 54, 84, 114), (110, 83, 85, 113), (67, 88, 86, 65), (65, 86, 87, 66), (67, 65, 66), (344, 44, 93, 346), (414, 61, 94, 416), (544, 488, 95, 346), (545, 417, 89, 487), (37, 38, 90, 89), (507, 71, 96, 510), (343, 75, 98, 345), (71, 70, 95, 96), (41, 42, 92, 91), (75, 74, 97, 98), (586, 566, 91, 92), (587, 98, 97, 567), (80, 106, 104, 82), (49, 99, 105, 81), (81, 105, 106, 80), (82, 104, 101, 53), (50, 52, 100, 103), (49, 51, 102, 99), (51, 50, 103, 102), (52, 53, 101, 100), (106, 110, 113, 104), (99, 107, 114, 105), (105, 114, 110, 106), (104, 113, 108, 101), (103, 100, 111, 109), (99, 102, 112, 107), (102, 103, 109, 112), (100, 101, 108, 111), (87, 63, 64, 88), (35, 36, 29), (485, 506, 35, 29), (39, 40, 28), (72, 30, 73), (409, 144, 146, 410), (338, 143, 145, 339), (337, 141, 143, 338), (407, 140, 142, 408), (335, 139, 141, 337), (408, 142, 144, 409), (629, 481, 483, 642), (356, 138, 134, 354), (421, 125, 134, 404), (427, 137, 125, 421), (426, 136, 133, 425), (355, 135, 128, 351), (405, 135, 127, 400), (334, 137, 126, 329), (351, 128, 133, 332), (402, 130, 132, 403), (330, 129, 131, 331), (543, 490, 132, 353), (329, 126, 129, 330), (399, 124, 136, 426), (400, 127, 130, 402), (327, 123, 138, 356), (326, 121, 123, 327), (397, 120, 122, 398), (325, 119, 121, 326), (398, 122, 124, 399), (659, 471, 472, 672), (656, 325, 326, 669), (640, 639, 408, 409, 24), (410, 146, 59, 411), (340, 360, 30, 72), (504, 31, 68, 508), (68, 31, 69), (339, 341, 69, 31), (412, 431, 29, 36), (151, 147, 149, 153), (152, 148, 147, 151), (187, 184, 159, 158), (188, 185, 156, 157), (183, 188, 157, 155), (185, 187, 158, 156), (149, 147, 160, 162), (147, 148, 161, 160), (149, 148, 147), (166, 168, 165, 163), (167, 166, 163, 164), (189, 171, 159, 184), (190, 170, 169, 186), (183, 155, 170, 190), (186, 169, 171, 189), (165, 174, 172, 163), (163, 172, 173, 164), (165, 163, 164), (166, 182, 180, 168), (150, 175, 181, 167), (167, 181, 182, 166), (168, 180, 177, 154), (151, 153, 176, 179), (150, 152, 178, 175), (152, 151, 179, 178), (153, 154, 177, 176), (182, 186, 189, 180), (175, 183, 190, 181), (181, 190, 186, 182), (180, 189, 184, 177), (179, 176, 187, 185), (175, 178, 188, 183), (178, 179, 185, 188), (176, 177, 184, 187), (173, 161, 162, 174), (561, 222, 227, 565), (623, 589, 233, 361), (584, 563, 224, 221), (488, 231, 230, 510), (487, 509, 228, 229), (564, 225, 230, 567), (625, 433, 229, 586), (622, 587, 231, 362), (565, 227, 226, 585), (585, 226, 225, 564), (505, 223, 228, 509), (150, 223, 562, 41, 45, 151, 152), (38, 505, 223, 150, 167, 166, 48), (560, 220, 222, 561), (559, 218, 220, 560), (483, 217, 219, 484), (484, 219, 221, 485), (481, 215, 217, 483), (632, 558, 559, 645), (635, 335, 337, 648), (558, 216, 218, 559), (500, 214, 201, 494), (499, 211, 204, 496), (579, 212, 210, 578), (577, 209, 201, 551), (496, 204, 210, 478), (556, 211, 203, 552), (580, 213, 209, 577), (480, 213, 202, 474), (475, 205, 207, 476), (624, 555, 208, 434), (552, 203, 206, 554), (474, 202, 205, 475), (554, 206, 208, 555), (550, 200, 212, 579), (473, 199, 214, 500), (549, 198, 200, 550), (472, 197, 199, 473), (471, 195, 197, 472), (653, 397, 398, 666), (548, 196, 198, 549), (664, 663, 549, 550, 8), (391, 315, 139, 335), (455, 458, 722, 724), (377, 794, 823, 390), (464, 317, 140, 407), (449, 770, 829, 467), (618, 321, 216, 558), (525, 283, 258, 513), (521, 803, 811, 524), (537, 309, 3, 533), (460, 305, 120, 397), (517, 791, 799, 520), (385, 743, 832, 394), (525, 767, 775, 528), (519, 797, 805, 522), (527, 773, 781, 530), (529, 779, 787, 532), (591, 245, 759, 758, 600), (592, 253, 753, 752, 602), (547, 261, 747, 746, 604), (541, 321, 6, 534), (535, 307, 195, 471), (239, 469, 518, 793, 795), (247, 511, 520, 799, 801), (255, 516, 522, 805, 807), (436, 243, 735, 734, 454), (438, 251, 729, 728, 456), (440, 259, 723, 722, 458), (523, 809, 835, 542), (387, 303, 119, 325), (597, 600, 758, 760), (599, 602, 752, 754), (601, 604, 746, 748), (539, 319, 215, 481), (614, 309, 196, 548), (451, 454, 734, 736), (453, 456, 728, 730), (265, 513, 526, 769, 771), (257, 470, 528, 775, 777), (249, 512, 530, 781, 783), (617, 598, 764, 820), (442, 240, 297, 444), (441, 248, 295, 446), (437, 256, 293, 448), (439, 264, 291, 450), (365, 264, 290, 372), (363, 256, 292, 374), (366, 248, 294, 376), (367, 240, 296, 378), (469, 238, 275, 518), (511, 246, 277, 520), (516, 254, 279, 522), (514, 262, 281, 524), (768, 767, 525, 513, 265), (762, 761, 379, 368, 237), (756, 755, 381, 369, 245), (750, 749, 383, 370, 253), (368, 236, 267, 380), (369, 244, 269, 382), (370, 252, 271, 384), (364, 260, 273, 386), (744, 743, 385, 364, 261), (738, 737, 605, 590, 235), (732, 731, 607, 595, 243), (726, 725, 609, 596, 251), (590, 234, 289, 606), (595, 242, 287, 608), (596, 250, 285, 610), (593, 258, 283, 612), (513, 258, 282, 526), (470, 250, 284, 528), (512, 242, 286, 530), (515, 234, 288, 532), (531, 785, 817, 538), (611, 282, 258, 593), (457, 465, 827, 718), (385, 272, 260, 364), (603, 619, 833, 742), (523, 280, 262, 514), (371, 291, 264, 365), (449, 290, 264, 439), (527, 285, 250, 470), (609, 284, 250, 596), (251, 596, 610, 727, 729), (383, 270, 252, 370), (253, 370, 384, 751, 753), (521, 278, 254, 516), (373, 293, 256, 363), (447, 292, 256, 437), (529, 287, 242, 512), (607, 286, 242, 595), (243, 595, 608, 733, 735), (381, 268, 244, 369), (245, 369, 382, 757, 759), (519, 276, 246, 511), (375, 295, 248, 366), (445, 294, 248, 441), (531, 289, 234, 515), (605, 288, 234, 590), (235, 590, 606, 739, 741), (379, 266, 236, 368), (237, 368, 380, 763, 765), (517, 274, 238, 469), (377, 297, 240, 367), (443, 296, 240, 442), (0, 570, 621, 826, 828), (191, 324, 390, 823, 825), (115, 568, 617, 820, 822), (5, 533, 538, 817, 819), (395, 117, 302, 463), (324, 7, 304, 390), (568, 194, 306, 617), (533, 3, 308, 538), (463, 452, 740, 814), (616, 307, 194, 568), (389, 305, 7, 324), (462, 303, 117, 395), (614, 298, 1, 613), (460, 299, 5, 432), (387, 300, 115, 323), (535, 301, 191, 468), (4, 336, 394, 832, 834), (192, 534, 542, 835, 837), (116, 396, 467, 829, 831), (396, 193, 314, 467), (336, 2, 316, 394), (570, 118, 318, 621), (534, 6, 320, 542), (611, 719, 826, 621), (620, 319, 118, 570), (393, 317, 2, 336), (466, 315, 193, 396), (464, 310, 0, 459), (618, 312, 4, 569), (539, 311, 116, 482), (391, 313, 192, 322), (315, 391, 322, 193), (312, 393, 336, 4), (569, 4, 834, 833, 619), (193, 322, 392, 314), (303, 387, 323, 117), (301, 389, 324, 191), (468, 191, 825, 824, 536), (117, 323, 388, 302), (798, 797, 519, 511, 247), (597, 760, 762, 237, 594), (804, 803, 521, 516, 255), (599, 754, 756, 245, 591), (810, 809, 523, 514, 263), (601, 748, 750, 253, 592), (1, 395, 463, 814, 816), (603, 742, 744, 261, 547), (383, 749, 745, 386), (381, 755, 751, 384), (379, 761, 757, 382), (388, 821, 763, 380), (375, 800, 790, 378), (373, 806, 796, 376), (371, 812, 802, 374), (392, 836, 808, 372), (302, 388, 380, 267), (270, 383, 386, 273), (268, 381, 384, 271), (266, 379, 382, 269), (616, 300, 658, 657, 571), (314, 392, 372, 290), (293, 373, 376, 294), (295, 375, 378, 296), (291, 371, 374, 292), (541, 313, 637, 636, 501), (305, 389, 347, 120), (317, 393, 357, 140), (588, 622, 362, 232), (576, 623, 361, 207), (145, 43, 341, 339), (59, 146, 360, 340), (571, 657, 668, 572), (572, 668, 670, 10, 573), (10, 327, 356, 19), (575, 705, 714, 576), (14, 329, 330, 704, 706), (20, 500, 494, 686, 688), (18, 334, 329, 14), (405, 22, 694, 693, 401), (328, 678, 674, 354), (501, 636, 647, 502), (502, 647, 649, 27, 503), (27, 338, 339, 31), (61, 343, 345, 94), (489, 544, 346, 93), (70, 344, 346, 95), (59, 340, 342, 60), (60, 342, 343, 61), (144, 359, 360, 146), (140, 357, 358, 142), (142, 358, 359, 144), (272, 385, 394, 316), (125, 328, 354, 134), (137, 334, 328, 125), (136, 333, 332, 133), (135, 355, 350, 127), (130, 352, 353, 132), (124, 349, 333, 136), (127, 350, 352, 130), (120, 347, 348, 122), (122, 348, 349, 124), (297, 377, 390, 304), (317, 464, 459, 2), (311, 466, 396, 116), (272, 316, 465, 457), (482, 116, 831, 830, 540), (2, 459, 465, 316), (305, 460, 432, 7), (298, 462, 395, 1), (613, 1, 816, 815, 615), (7, 432, 461, 304), (792, 791, 517, 469, 239), (266, 451, 435, 236), (786, 785, 531, 515, 241), (268, 453, 436, 244), (780, 779, 529, 512, 249), (270, 455, 438, 252), (774, 773, 527, 470, 257), (272, 457, 440, 260), (304, 461, 444, 297), (260, 440, 458, 273), (252, 438, 456, 271), (244, 436, 454, 269), (236, 435, 452, 267), (447, 776, 766, 450), (445, 782, 772, 448), (443, 788, 778, 446), (461, 818, 784, 444), (270, 273, 458, 455), (268, 271, 456, 453), (266, 269, 454, 451), (296, 443, 446, 295), (294, 445, 448, 293), (292, 447, 450, 291), (537, 299, 655, 654, 491), (620, 310, 628, 627, 581), (303, 462, 418, 119), (589, 624, 434, 233), (315, 466, 428, 139), (588, 232, 433, 625), (43, 145, 431, 412), (28, 410, 411, 39), (492, 665, 667, 9, 493), (491, 654, 665, 492), (497, 702, 712, 498), (9, 399, 426, 23), (13, 400, 402, 701, 703), (22, 405, 400, 13), (689, 351, 332, 687), (17, 579, 578, 680, 682), (582, 638, 640, 24, 583), (581, 627, 638, 582), (24, 409, 410, 28), (489, 93, 417, 545), (42, 414, 416, 92), (44, 415, 417, 93), (59, 60, 413, 411), (60, 61, 414, 413), (143, 430, 431, 145), (141, 429, 430, 143), (139, 428, 429, 141), (138, 406, 404, 134), (135, 405, 401, 128), (137, 427, 422, 126), (128, 401, 425, 133), (129, 423, 424, 131), (490, 546, 403, 132), (126, 422, 423, 129), (123, 420, 406, 138), (121, 419, 420, 123), (119, 418, 419, 121), (302, 267, 452, 463), (290, 449, 467, 314), (233, 434, 546, 490), (232, 489, 545, 433), (232, 362, 544, 489), (207, 361, 543, 476), (319, 539, 482, 118), (322, 192, 837, 836, 392), (118, 482, 540, 318), (307, 535, 468, 194), (432, 5, 819, 818, 461), (194, 468, 536, 306), (239, 367, 378, 790, 792), (241, 442, 444, 784, 786), (247, 366, 376, 796, 798), (249, 441, 446, 778, 780), (255, 363, 374, 802, 804), (257, 437, 448, 772, 774), (263, 365, 372, 808, 810), (789, 788, 443, 442, 241), (783, 782, 445, 441, 249), (777, 776, 447, 437, 257), (540, 830, 769, 526), (813, 812, 371, 365, 263), (807, 806, 373, 363, 255), (801, 800, 375, 366, 247), (536, 824, 793, 518), (287, 529, 532, 288), (285, 527, 530, 286), (283, 525, 528, 284), (466, 311, 631, 630, 428), (278, 521, 524, 281), (276, 519, 522, 279), (274, 517, 520, 277), (389, 301, 661, 660, 347), (313, 541, 534, 192), (299, 537, 533, 5), (265, 439, 450, 766, 768), (318, 540, 526, 282), (306, 536, 518, 275), (347, 660, 671, 348), (348, 671, 673, 11, 349), (11, 473, 500, 20), (352, 708, 716, 353), (15, 474, 475, 707, 709), (21, 480, 474, 15), (479, 23, 697, 696, 478), (692, 496, 478, 696), (477, 690, 686, 494), (428, 630, 641, 429), (25, 484, 485, 29), (429, 641, 643, 25, 430), (38, 505, 509, 90), (89, 90, 509, 487), (95, 488, 510, 96), (222, 504, 508, 227), (321, 541, 501, 216), (309, 537, 491, 196), (361, 233, 490, 543), (221, 224, 506, 485), (225, 507, 510, 230), (433, 545, 487, 229), (362, 231, 488, 544), (227, 508, 486, 226), (226, 486, 507, 225), (220, 503, 504, 222), (218, 502, 503, 220), (280, 523, 542, 320), (216, 501, 502, 218), (212, 479, 478, 210), (209, 477, 494, 201), (211, 499, 495, 203), (213, 480, 477, 209), (434, 208, 498, 546), (203, 495, 497, 206), (206, 497, 498, 208), (200, 493, 479, 212), (198, 492, 493, 200), (289, 531, 538, 308), (196, 491, 492, 198), (94, 588, 625, 416), (131, 424, 624, 589), (476, 543, 353, 716, 717), (94, 345, 622, 588), (321, 618, 569, 6), (310, 620, 570, 0), (459, 0, 828, 827, 465), (6, 569, 619, 320), (309, 614, 613, 3), (300, 616, 568, 115), (308, 615, 606, 289), (323, 115, 822, 821, 388), (3, 613, 615, 308), (274, 597, 594, 238), (451, 736, 738, 235, 435), (276, 599, 591, 246), (453, 730, 732, 243, 436), (278, 601, 592, 254), (455, 724, 726, 251, 438), (280, 603, 547, 262), (457, 718, 720, 259, 440), (609, 725, 721, 612), (607, 731, 727, 610), (605, 737, 733, 608), (615, 815, 739, 606), (262, 547, 604, 281), (254, 592, 602, 279), (246, 591, 600, 277), (238, 594, 598, 275), (286, 607, 610, 285), (288, 605, 608, 287), (462, 298, 652, 651, 418), (278, 281, 604, 601), (276, 279, 602, 599), (274, 277, 600, 597), (280, 320, 619, 603), (393, 312, 634, 633, 357), (284, 609, 612, 283), (418, 651, 662, 419), (419, 662, 664, 8, 420), (8, 550, 579, 17), (701, 402, 403, 713), (423, 699, 710, 424), (546, 498, 712, 713, 403), (683, 421, 404, 681), (16, 556, 552, 12), (19, 356, 354, 674, 676), (553, 684, 680, 578), (357, 633, 644, 358), (358, 644, 646, 26, 359), (26, 560, 561, 30), (76, 585, 564, 74), (73, 565, 585, 76), (345, 98, 587, 622), (416, 625, 586, 92), (74, 564, 567, 97), (28, 40, 563, 584), (331, 131, 589, 623), (30, 561, 565, 73), (307, 616, 571, 195), (319, 620, 581, 215), (231, 587, 567, 230), (229, 228, 566, 586), (223, 562, 566, 228), (217, 582, 583, 219), (219, 583, 584, 221), (215, 581, 582, 217), (282, 611, 621, 318), (214, 557, 551, 201), (211, 556, 553, 204), (204, 553, 578, 210), (213, 580, 574, 202), (205, 575, 576, 207), (202, 574, 575, 205), (199, 573, 557, 214), (197, 572, 573, 199), (195, 571, 572, 197), (306, 275, 598, 617), (626, 627, 628), (629, 630, 631), (632, 633, 634), (635, 636, 637), (638, 639, 640), (641, 642, 643), (644, 645, 646), (647, 648, 649), (635, 648, 647, 636), (644, 633, 632, 645), (629, 642, 641, 630), (638, 627, 626, 639), (626, 407, 408, 639), (650, 651, 652), (653, 654, 655), (656, 657, 658), (659, 660, 661), (662, 663, 664), (665, 666, 667), (668, 669, 670), (671, 672, 673), (653, 666, 665, 654), (662, 651, 650, 663), (668, 657, 656, 669), (659, 672, 671, 660), (650, 548, 549, 663), (674, 675, 676), (677, 678, 679), (680, 681, 682), (683, 684, 685), (686, 687, 688), (689, 690, 691), (692, 693, 694), (695, 696, 697), (686, 690, 689, 687), (692, 696, 695, 693), (677, 675, 674, 678), (683, 681, 680, 684), (677, 577, 551, 675), (698, 699, 700), (701, 702, 703), (704, 705, 706), (707, 708, 709), (701, 713, 712, 702), (710, 699, 698, 711), (714, 705, 704, 715), (707, 717, 716, 708), (12, 552, 554, 698, 700), (718, 719, 720), (721, 722, 723), (724, 725, 726), (727, 728, 729), (730, 731, 732), (733, 734, 735), (736, 737, 738), (739, 740, 741), (742, 743, 744), (745, 746, 747), (748, 749, 750), (751, 752, 753), (754, 755, 756), (757, 758, 759), (760, 761, 762), (763, 764, 765), (766, 767, 768), (769, 770, 771), (772, 773, 774), (775, 776, 777), (778, 779, 780), (781, 782, 783), (784, 785, 786), (787, 788, 789), (790, 791, 792), (793, 794, 795), (796, 797, 798), (799, 800, 801), (802, 803, 804), (805, 806, 807), (808, 809, 810), (811, 812, 813), (814, 815, 816), (817, 818, 819), (820, 821, 822), (823, 824, 825), (826, 827, 828), (829, 830, 831), (832, 833, 834), (835, 836, 837), (733, 737, 736, 734), (760, 758, 757, 761), (727, 731, 730, 728), (754, 752, 751, 755), (721, 725, 724, 722), (748, 746, 745, 749), (790, 800, 799, 791), (796, 806, 805, 797), (802, 812, 811, 803), (766, 776, 775, 767), (772, 782, 781, 773), (778, 788, 787, 779), (814, 740, 739, 815), (817, 785, 784, 818), (820, 764, 763, 821), (823, 794, 793, 824), (826, 719, 718, 827), (829, 770, 769, 830), (832, 743, 742, 833), (835, 809, 808, 836), (720, 719, 611, 593, 259)])
_uv = me_cube.uv_layers.new(name='UVMap')
_uv.uv.foreach_set('vector', [0.5753, 0.75, 0.5765, 0.7515, 0.5765, 0.7773, 0.5751, 0.7746, 0.5751, 0.75, 0.4247, 0.0, 0.4236, 0.02586, 0.4236, 0.461, 0.4249, 0.4637, 0.4249, 0.0, 0.4249, 0.3783, 0.4249, 0.5, 0.4247, 0.5, 0.4236, 0.4932, 0.4236, 0.3783, 0.4249, 0.1279, 0.4249, 0.25, 0.4247, 0.25, 0.4236, 0.2432, 0.4236, 0.1279, 0.375, 0.75, 0.375, 0.3968, 0.375, 0.8717, 0.375, 0.7538, 0.375, 0.75, 0.4249, 0.75, 0.4249, 0.6281, 0.4263, 0.6281, 0.4263, 0.7432, 0.4252, 0.75, 0.375, 0.5, 0.375, 0.6221, 0.375, 0.6221, 0.375, 0.5038, 0.375, 0.5, 0.375, 0.0, 0.375, 0.1219, 0.375, 0.1219, 0.375, 0.003798, 0.375, 0.0, 0.375, 0.25, 0.375, 0.3721, 0.375, 0.3721, 0.375, 0.2538, 0.375, 0.25, 0.375, 0.0, 0.375, 0.003798, 0.375, 0.1219, 0.375, 0.1219, 0.375, 0.0, 0.375, 0.25, 0.375, 0.2538, 0.375, 0.3721, 0.375, 0.3721, 0.375, 0.25, 0.375, 0.75, 0.375, 0.7538, 0.375, 0.8717, 0.375, 0.8717, 0.375, 0.75, 0.375, 0.6164, 0.375, 0.25, 0.375, 0.25, 0.375, 0.6164, 0.375, 0.6281, 0.375, 0.75, 0.375, 0.75, 0.375, 0.6281, 0.375, 0.3783, 0.375, 0.5, 0.375, 0.5, 0.375, 0.3783, 0.2533, 0.5, 0.3661, 0.5, 0.375, 0.5089, 0.375, 0.6221, 0.2533, 0.6221, 0.375, 0.8779, 0.375, 1.0, 0.375, 1.0, 0.375, 0.8779, 0.375, 0.6281, 0.375, 0.75, 0.375, 0.75, 0.375, 0.7411, 0.375, 0.6281, 0.375, 0.008852, 0.375, 0.1219, 0.375, 0.1219, 0.375, 0.008852, 0.375, 0.2589, 0.375, 0.3721, 0.375, 0.3721, 0.375, 0.2589, 0.375, 0.5089, 0.375, 0.6221, 0.375, 0.6221, 0.375, 0.5089, 0.125, 0.5089, 0.1339, 0.5, 0.2471, 0.5, 0.2471, 0.6221, 0.125, 0.6221, 0.375, 0.3783, 0.375, 0.5, 0.375, 0.5, 0.375, 0.4911, 0.375, 0.3783, 0.375, 0.8779, 0.375, 1.0, 0.375, 1.0, 0.375, 0.9911, 0.375, 0.8779, 0.375, 0.1279, 0.375, 0.25, 0.375, 0.25, 0.375, 0.2411, 0.375, 0.1279, 0.375, 0.75, 0.375, 0.6281, 0.375, 0.6281, 0.375, 0.7476, 0.375, 0.75, 0.375, 0.6164, 0.375, 0.25, 0.375, 0.25, 0.375, 0.6164, 0.375, 0.3783, 0.375, 0.5, 0.375, 0.5, 0.375, 0.3783, 0.375, 0.8779, 0.375, 1.0, 0.375, 1.0, 0.375, 0.8779, 0.375, 1.0, 0.375, 0.8779, 0.375, 0.8779, 0.375, 0.9976, 0.375, 1.0, 0.375, 0.8717, 0.375, 0.7524, 0.375, 0.7524, 0.375, 0.8717, 0.375, 0.6344, 0.375, 1.0, 0.375, 1.0, 0.375, 0.9929, 0.375, 0.6344, 0.375, 0.25, 0.375, 0.6164, 0.375, 0.6164, 0.375, 0.2571, 0.375, 0.25, 0.375, 0.6281, 0.375, 0.75, 0.375, 0.75, 0.375, 0.6281, 0.375, 0.3783, 0.375, 0.5, 0.375, 0.5, 0.375, 0.4976, 0.375, 0.3783, 0.375, 0.6164, 0.375, 0.25, 0.375, 0.25, 0.375, 0.2571, 0.375, 0.6164, 0.375, 0.8779, 0.375, 1.0, 0.375, 1.0, 0.375, 0.9976, 0.375, 0.8779, 0.375, 0.75, 0.375, 0.8717, 0.375, 0.8717, 0.375, 0.7524, 0.375, 0.75, 0.375, 0.5, 0.375, 0.3783, 0.375, 0.3783, 0.375, 0.4976, 0.375, 0.5, 0.375, 0.3721, 0.375, 0.25, 0.375, 0.25, 0.375, 0.2524, 0.375, 0.3721, 0.375, 0.6221, 0.375, 0.5, 0.375, 0.5, 0.375, 0.5024, 0.375, 0.6221, 0.625, 1.0, 0.625, 0.8779, 0.625, 0.8779, 0.625, 0.9912, 0.625, 1.0, 0.5751, 0.0, 0.5751, 0.1219, 0.5737, 0.1219, 0.5737, 0.006848, 0.575, 0.0, 0.5751, 0.5, 0.5751, 0.6221, 0.5737, 0.6221, 0.5737, 0.5068, 0.575, 0.5, 0.5751, 0.25, 0.5751, 0.3721, 0.5737, 0.3721, 0.5737, 0.2568, 0.575, 0.25, 0.625, 1.0, 0.625, 0.9912, 0.625, 0.8779, 0.625, 0.8779, 0.625, 1.0, 0.625, 0.75, 0.625, 0.6281, 0.625, 0.6281, 0.625, 0.7412, 0.625, 0.75, 0.625, 0.25, 0.625, 0.1279, 0.625, 0.1279, 0.625, 0.2412, 0.625, 0.25, 0.625, 0.5, 0.625, 0.3783, 0.625, 0.3783, 0.625, 0.4912, 0.625, 0.5, 0.625, 0.6221, 0.625, 0.5, 0.625, 0.5, 0.625, 0.6221, 0.625, 0.75, 0.625, 0.7412, 0.625, 0.6281, 0.625, 0.6281, 0.625, 0.75, 0.625, 0.25, 0.625, 0.2412, 0.625, 0.1279, 0.625, 0.1279, 0.625, 0.25, 0.625, 0.1219, 0.625, 0.0, 0.625, 0.0, 0.625, 0.1219, 0.625, 0.8717, 0.625, 0.75, 0.625, 0.75, 0.625, 0.8717, 0.625, 0.3721, 0.625, 0.25, 0.625, 0.25, 0.625, 0.3721, 0.0, 0.0, 0.0, 0.0, 0.0, 0.0, 0.0, 0.0, 0.0, 0.0, 0.0, 0.0, 0.0, 0.0, 0.5, 0.3781, 0.625, 0.3781, 0.625, 0.4913, 0.5, 0.4913, 0.5, 0.5087, 0.375, 0.5087, 0.375, 0.4913, 0.5, 0.4913, 0.5, 0.7587, 0.375, 0.7587, 0.375, 0.7413, 0.5, 0.7413, 0.5, 0.8504, 0.5, 0.7587, 0.625, 0.7587, 0.625, 0.8719, 0.625, 0.875, 0.5929, 0.875, 0.5663, 0.8635, 0.4071, 0.875, 0.375, 0.875, 0.375, 0.8719, 0.375, 0.7587, 0.5, 0.7587, 0.5, 0.8504, 0.4258, 0.865, 0.625, 0.7587, 0.5, 0.7587, 0.5, 0.7413, 0.625, 0.7413, 0.625, 0.5087, 0.5, 0.5087, 0.5, 0.4913, 0.625, 0.4913, 0.375, 0.3781, 0.5, 0.3781, 0.5, 0.4913, 0.375, 0.4913, 0.0, 0.0, 0.0, 0.0, 0.0, 0.0, 0.0, 0.0, 0.0, 0.0, 0.0, 0.0, 0.0, 0.0, 0.75, 0.9091, 0.75, 0.8479, 0.5638, 0.8581, 0.6013, 0.9091, 0.8829, 0.9091, 0.859, 0.8384, 0.75, 0.8479, 0.75, 0.9091, 0.4258, 0.865, 0.4071, 0.875, 0.4071, 0.875, 0.4258, 0.865, 0.5663, 0.8635, 0.5, 0.8504, 0.5, 0.8504, 0.5663, 0.8635, 0.5929, 0.875, 0.5663, 0.8635, 0.5663, 0.8635, 0.5929, 0.875, 0.5, 0.8504, 0.4258, 0.865, 0.4258, 0.865, 0.5, 0.8504, 0.5638, 0.8581, 0.75, 0.8479, 0.75, 0.8011, 0.5637, 0.8099, 0.75, 0.8479, 0.859, 0.8384, 0.8694, 0.7928, 0.75, 0.8011, 0.5638, 0.8581, 0.859, 0.8384, 0.75, 0.8479, 0.625, 0.8719, 0.625, 0.7587, 0.625, 0.7587, 0.625, 0.8719, 0.625, 0.6223, 0.625, 0.5087, 0.625, 0.5087, 0.625, 0.6223, 0.5, 0.6279, 0.5, 0.7413, 0.625, 0.7413, 0.625, 0.6279, 0.5, 0.3777, 0.5, 0.4913, 0.625, 0.4913, 0.625, 0.3777, 0.5, 0.5087, 0.5, 0.4913, 0.375, 0.4913, 0.375, 0.5087, 0.5, 0.7587, 0.5, 0.7413, 0.375, 0.7413, 0.375, 0.7587, 0.5, 0.8504, 0.5663, 0.8635, 0.5929, 0.875, 0.625, 0.875, 0.625, 0.8723, 0.625, 0.7587, 0.5, 0.7587, 0.4071, 0.875, 0.4258, 0.865, 0.5, 0.8504, 0.5, 0.7587, 0.375, 0.7587, 0.375, 0.8723, 0.375, 0.875, 0.625, 0.7587, 0.625, 0.7413, 0.5, 0.7413, 0.5, 0.7587, 0.625, 0.5087, 0.625, 0.4913, 0.5, 0.4913, 0.5, 0.5087, 0.375, 0.3777, 0.375, 0.4913, 0.5, 0.4913, 0.5, 0.3777, 0.375, 0.6279, 0.375, 0.7413, 0.5, 0.7413, 0.5, 0.6279, 0.75, 0.9091, 0.6013, 0.9091, 0.5638, 0.8581, 0.75, 0.8479, 0.8829, 0.9091, 0.75, 0.9091, 0.75, 0.8479, 0.859, 0.8384, 0.4258, 0.865, 0.4258, 0.865, 0.4071, 0.875, 0.4071, 0.875, 0.5663, 0.8635, 0.5663, 0.8635, 0.5, 0.8504, 0.5, 0.8504, 0.5929, 0.875, 0.5929, 0.875, 0.5663, 0.8635, 0.5663, 0.8635, 0.5, 0.8504, 0.5, 0.8504, 0.4258, 0.865, 0.4258, 0.865, 0.5638, 0.8581, 0.5637, 0.8099, 0.75, 0.8011, 0.75, 0.8479, 0.75, 0.8479, 0.75, 0.8011, 0.8694, 0.7928, 0.859, 0.8384, 0.5638, 0.8581, 0.75, 0.8479, 0.859, 0.8384, 0.625, 0.8723, 0.625, 0.875, 0.625, 0.875, 0.625, 0.8723, 0.625, 0.3781, 0.625, 0.375, 0.625, 0.375, 0.625, 0.3781, 0.625, 0.6312, 0.625, 0.6284, 0.625, 0.7587, 0.625, 0.8723, 0.625, 0.6312, 0.625, 0.8719, 0.625, 0.7587, 0.625, 0.6284, 0.625, 0.7587, 0.625, 0.7413, 0.625, 0.7413, 0.625, 0.7587, 0.625, 0.6279, 0.625, 0.7413, 0.625, 0.7413, 0.625, 0.6279, 0.625, 0.3777, 0.625, 0.4913, 0.625, 0.4913, 0.625, 0.3777, 0.625, 0.7413, 0.625, 0.7587, 0.625, 0.7587, 0.625, 0.7413, 0.625, 0.5087, 0.625, 0.4913, 0.625, 0.4913, 0.625, 0.5087, 0.625, 0.4913, 0.625, 0.5087, 0.625, 0.5087, 0.625, 0.4913, 0.625, 0.6219, 0.625, 0.6223, 0.625, 0.5087, 0.625, 0.4913, 0.625, 0.6219, 0.625, 0.4913, 0.625, 0.5087, 0.625, 0.6223, 0.5, 0.8504, 0.5, 0.8504, 0.4258, 0.865, 0.4258, 0.865, 0.5929, 0.875, 0.5929, 0.875, 0.5663, 0.8635, 0.5663, 0.8635, 0.5663, 0.8635, 0.5663, 0.8635, 0.5, 0.8504, 0.5, 0.8504, 0.4258, 0.865, 0.4258, 0.865, 0.4071, 0.875, 0.4071, 0.875, 0.5, 0.8504, 0.4258, 0.865, 0.4258, 0.865, 0.5, 0.8504, 0.5929, 0.875, 0.5663, 0.8635, 0.5663, 0.8635, 0.5929, 0.875, 0.5663, 0.8635, 0.5, 0.8504, 0.5, 0.8504, 0.5663, 0.8635, 0.4258, 0.865, 0.4071, 0.875, 0.4071, 0.875, 0.4258, 0.865, 0.5, 0.8504, 0.5, 0.8504, 0.4258, 0.865, 0.4258, 0.865, 0.5929, 0.875, 0.5929, 0.875, 0.5663, 0.8635, 0.5663, 0.8635, 0.5663, 0.8635, 0.5663, 0.8635, 0.5, 0.8504, 0.5, 0.8504, 0.4258, 0.865, 0.4258, 0.865, 0.4071, 0.875, 0.4071, 0.875, 0.5, 0.8504, 0.4258, 0.865, 0.4258, 0.865, 0.5, 0.8504, 0.5929, 0.875, 0.5663, 0.8635, 0.5663, 0.8635, 0.5929, 0.875, 0.5663, 0.8635, 0.5, 0.8504, 0.5, 0.8504, 0.5663, 0.8635, 0.4258, 0.865, 0.4071, 0.875, 0.4071, 0.875, 0.4258, 0.865, 0.0, 0.0, 0.0, 0.0, 0.0, 0.0, 0.0, 0.0, 0.375, 0.7413, 0.375, 0.7587, 0.0, 0.0, 0.3046, 0.2437, 0.375, 0.6279, 0.375, 0.7413, 0.0, 0.0, 0.375, 0.4913, 0.375, 0.5087, 0.625, 0.5, 0.375, 0.4913, 0.0, 0.0, 0.375, 0.5087, 0.625, 0.3783, 0.625, 0.375, 0.625, 0.375, 0.625, 0.3783, 0.625, 0.8779, 0.625, 0.875, 0.625, 0.875, 0.625, 0.8779, 0.625, 0.8779, 0.625, 0.875, 0.625, 0.875, 0.625, 0.8779, 0.625, 0.3783, 0.625, 0.375, 0.625, 0.375, 0.625, 0.3783, 0.625, 0.8779, 0.625, 0.875, 0.625, 0.875, 0.625, 0.8779, 0.625, 0.3783, 0.625, 0.375, 0.625, 0.375, 0.625, 0.3783, 0.625, 0.7412, 0.625, 0.6281, 0.625, 0.6281, 0.625, 0.7412, 0.375, 0.3721, 0.375, 0.375, 0.375, 0.375, 0.375, 0.3721, 0.375, 0.3783, 0.375, 0.375, 0.375, 0.375, 0.375, 0.3783, 0.375, 0.3783, 0.375, 0.375, 0.375, 0.375, 0.375, 0.3783, 0.375, 0.8717, 0.375, 0.875, 0.375, 0.875, 0.375, 0.8717, 0.375, 0.8779, 0.375, 0.875, 0.375, 0.875, 0.375, 0.8779, 0.375, 0.8717, 0.375, 0.875, 0.375, 0.875, 0.375, 0.8717, 0.375, 0.3721, 0.375, 0.375, 0.375, 0.375, 0.375, 0.3721, 0.375, 0.8779, 0.375, 0.875, 0.375, 0.875, 0.375, 0.8779, 0.375, 0.8717, 0.375, 0.875, 0.375, 0.875, 0.375, 0.8717, 0.375, 0.3721, 0.375, 0.375, 0.375, 0.375, 0.375, 0.3721, 0.2471, 0.6281, 0.25, 0.6281, 0.25, 0.75, 0.2471, 0.75, 0.375, 0.3721, 0.375, 0.375, 0.375, 0.375, 0.375, 0.3721, 0.375, 0.8717, 0.375, 0.875, 0.375, 0.875, 0.375, 0.8717, 0.375, 0.8717, 0.375, 0.875, 0.375, 0.875, 0.375, 0.8717, 0.375, 0.3721, 0.375, 0.375, 0.375, 0.375, 0.375, 0.3721, 0.375, 0.3721, 0.375, 0.375, 0.375, 0.375, 0.375, 0.3721, 0.375, 0.8717, 0.375, 0.875, 0.375, 0.875, 0.375, 0.8717, 0.375, 0.3721, 0.375, 0.375, 0.375, 0.375, 0.375, 0.3721, 0.375, 0.8717, 0.375, 0.875, 0.375, 0.875, 0.375, 0.8717, 0.375, 0.003798, 0.375, 0.1219, 0.375, 0.1219, 0.375, 0.003798, 0.375, 0.2538, 0.375, 0.3721, 0.375, 0.3721, 0.375, 0.2538, 0.625, 0.5, 0.625, 0.4912, 0.625, 0.3783, 0.625, 0.3783, 0.625, 0.5, 0.625, 0.3783, 0.625, 0.375, 0.375, 0.375, 0.375, 0.3781, 0.375, 0.3777, 0.625, 0.3721, 0.625, 0.25, 0.375, 0.4913, 0.3204, 0.0, 0.625, 0.0, 0.375, 0.7413, 0.375, 0.6279, 0.375, 0.7413, 0.625, 0.0, 0.375, 0.7587, 0.625, 0.8544, 0.375, 0.8723, 0.375, 0.7587, 0.625, 0.0, 0.375, 0.8719, 0.625, 0.8717, 0.625, 0.75, 0.375, 0.7587, 0.75, 0.9091, 0.75, 0.8479, 0.5638, 0.8581, 0.6013, 0.9091, 0.8829, 0.9091, 0.859, 0.8384, 0.75, 0.8479, 0.75, 0.9091, 0.4258, 0.865, 0.4071, 0.875, 0.4071, 0.875, 0.4258, 0.865, 0.5663, 0.8635, 0.5, 0.8504, 0.5, 0.8504, 0.5663, 0.8635, 0.5929, 0.875, 0.5663, 0.8635, 0.5663, 0.8635, 0.5929, 0.875, 0.5, 0.8504, 0.4258, 0.865, 0.4258, 0.865, 0.5, 0.8504, 0.5638, 0.8581, 0.75, 0.8479, 0.75, 0.8011, 0.5637, 0.8099, 0.75, 0.8479, 0.859, 0.8384, 0.8694, 0.7928, 0.75, 0.8011, 0.5638, 0.8581, 0.859, 0.8384, 0.75, 0.8479, 0.75, 0.9091, 0.6013, 0.9091, 0.5638, 0.8581, 0.75, 0.8479, 0.8829, 0.9091, 0.75, 0.9091, 0.75, 0.8479, 0.859, 0.8384, 0.4258, 0.865, 0.4258, 0.865, 0.4071, 0.875, 0.4071, 0.875, 0.5663, 0.8635, 0.5663, 0.8635, 0.5, 0.8504, 0.5, 0.8504, 0.5929, 0.875, 0.5929, 0.875, 0.5663, 0.8635, 0.5663, 0.8635, 0.5, 0.8504, 0.5, 0.8504, 0.4258, 0.865, 0.4258, 0.865, 0.5638, 0.8581, 0.5637, 0.8099, 0.75, 0.8011, 0.75, 0.8479, 0.75, 0.8479, 0.75, 0.8011, 0.8694, 0.7928, 0.859, 0.8384, 0.5638, 0.8581, 0.75, 0.8479, 0.859, 0.8384, 0.5, 0.8504, 0.5, 0.8504, 0.4258, 0.865, 0.4258, 0.865, 0.5929, 0.875, 0.5929, 0.875, 0.5663, 0.8635, 0.5663, 0.8635, 0.5663, 0.8635, 0.5663, 0.8635, 0.5, 0.8504, 0.5, 0.8504, 0.4258, 0.865, 0.4258, 0.865, 0.4071, 0.875, 0.4071, 0.875, 0.5, 0.8504, 0.4258, 0.865, 0.4258, 0.865, 0.5, 0.8504, 0.5929, 0.875, 0.5663, 0.8635, 0.5663, 0.8635, 0.5929, 0.875, 0.5663, 0.8635, 0.5, 0.8504, 0.5, 0.8504, 0.5663, 0.8635, 0.4258, 0.865, 0.4071, 0.875, 0.4071, 0.875, 0.4258, 0.865, 0.5, 0.8504, 0.5, 0.8504, 0.4258, 0.865, 0.4258, 0.865, 0.5929, 0.875, 0.5929, 0.875, 0.5663, 0.8635, 0.5663, 0.8635, 0.5663, 0.8635, 0.5663, 0.8635, 0.5, 0.8504, 0.5, 0.8504, 0.4258, 0.865, 0.4258, 0.865, 0.4071, 0.875, 0.4071, 0.875, 0.5, 0.8504, 0.4258, 0.865, 0.4258, 0.865, 0.5, 0.8504, 0.5929, 0.875, 0.5663, 0.8635, 0.5663, 0.8635, 0.5929, 0.875, 0.5663, 0.8635, 0.5, 0.8504, 0.5, 0.8504, 0.5663, 0.8635, 0.4258, 0.865, 0.4071, 0.875, 0.4071, 0.875, 0.4258, 0.865, 0.0, 0.0, 0.0, 0.0, 0.0, 0.0, 0.0, 0.0, 0.3053, 0.0, 0.3125, 0.0, 0.375, 0.625, 0.375, 0.6223, 0.2471, 0.6221, 0.25, 0.6221, 0.25, 0.625, 0.2471, 0.625, 0.3197, 0.2557, 0.375, 0.6223, 0.375, 0.625, 0.3125, 0.25, 0.625, 0.6284, 0.625, 0.625, 0.625, 0.625, 0.625, 0.6279, 0.625, 0.6284, 0.625, 0.6279, 0.625, 0.625, 0.625, 0.625, 0.625, 0.6223, 0.625, 0.625, 0.625, 0.625, 0.625, 0.6223, 0.625, 0.6193, 0.625, 0.625, 0.625, 0.625, 0.625, 0.6219, 0.625, 0.6193, 0.625, 0.6219, 0.625, 0.625, 0.625, 0.625, 0.375, 0.6223, 0.375, 0.625, 0.5, 0.625, 0.5, 0.6223, 0.5, 0.6223, 0.5, 0.625, 0.625, 0.625, 0.625, 0.6223, 0.625, 0.6279, 0.625, 0.625, 0.625, 0.625, 0.625, 0.6279, 0.0, 0.0, 0.0, 0.0, 0.0, 0.0, 0.0, 0.0, 0.0, 0.0, 0.0, 0.0, 0.0, 0.0, 0.0, 0.0, 0.0, 0.0, 0.0, 0.0, 0.0, 0.0, 0.0, 0.0, 0.0, 0.0, 0.0, 0.0, 0.625, 0.1279, 0.625, 0.125, 0.625, 0.125, 0.625, 0.1279, 0.625, 0.1279, 0.625, 0.125, 0.625, 0.125, 0.625, 0.1279, 0.625, 0.6281, 0.625, 0.625, 0.625, 0.625, 0.625, 0.6281, 0.625, 0.6281, 0.625, 0.625, 0.625, 0.625, 0.625, 0.6281, 0.625, 0.6281, 0.625, 0.625, 0.625, 0.625, 0.625, 0.6281, 0.625, 0.2412, 0.625, 0.1279, 0.625, 0.1279, 0.625, 0.2412, 0.625, 0.9912, 0.625, 0.8779, 0.625, 0.8779, 0.625, 0.9912, 0.625, 0.1279, 0.625, 0.125, 0.625, 0.125, 0.625, 0.1279, 0.375, 0.6344, 0.375, 0.625, 0.375, 0.625, 0.375, 0.6344, 0.375, 0.6281, 0.375, 0.625, 0.375, 0.625, 0.375, 0.6281, 0.375, 0.6221, 0.375, 0.625, 0.375, 0.625, 0.375, 0.6221, 0.375, 0.6164, 0.375, 0.625, 0.375, 0.625, 0.375, 0.6164, 0.375, 0.6281, 0.375, 0.625, 0.375, 0.625, 0.375, 0.6281, 0.375, 0.6221, 0.375, 0.625, 0.375, 0.625, 0.375, 0.6221, 0.375, 0.6164, 0.375, 0.625, 0.375, 0.625, 0.375, 0.6164, 0.375, 0.6344, 0.375, 0.625, 0.375, 0.625, 0.375, 0.6344, 0.375, 0.1219, 0.375, 0.125, 0.375, 0.125, 0.375, 0.1219, 0.2533, 0.6221, 0.375, 0.6221, 0.375, 0.625, 0.2533, 0.625, 0.375, 0.6221, 0.375, 0.625, 0.375, 0.625, 0.375, 0.6221, 0.375, 0.1219, 0.375, 0.125, 0.375, 0.125, 0.375, 0.1219, 0.375, 0.6221, 0.375, 0.625, 0.375, 0.625, 0.375, 0.6221, 0.375, 0.6221, 0.375, 0.625, 0.375, 0.625, 0.375, 0.6221, 0.375, 0.6344, 0.375, 0.625, 0.375, 0.625, 0.375, 0.6344, 0.375, 0.6221, 0.375, 0.625, 0.375, 0.625, 0.375, 0.6221, 0.375, 0.1219, 0.375, 0.125, 0.375, 0.125, 0.375, 0.1219, 0.375, 0.1219, 0.375, 0.125, 0.375, 0.125, 0.375, 0.1219, 0.375, 0.7538, 0.375, 0.8717, 0.375, 0.8717, 0.375, 0.7538, 0.375, 0.6221, 0.375, 0.625, 0.375, 0.625, 0.375, 0.6221, 0.375, 0.5, 0.375, 0.5038, 0.375, 0.6221, 0.375, 0.6221, 0.375, 0.5, 0.625, 0.8779, 0.625, 0.875, 0.625, 0.875, 0.625, 0.8779, 0.5263, 0.3783, 0.5737, 0.3783, 0.5737, 0.4932, 0.5263, 0.4932, 0.4236, 0.461, 0.4236, 0.02586, 0.3761, 0.02066, 0.3761, 0.3683, 0.625, 0.3783, 0.625, 0.375, 0.625, 0.375, 0.625, 0.3783, 0.5765, 0.7773, 0.5765, 0.7515, 0.6235, 0.7567, 0.6235, 0.8687, 0.625, 0.1279, 0.625, 0.125, 0.625, 0.125, 0.625, 0.1279, 0.5737, 0.6281, 0.5737, 0.625, 0.5751, 0.625, 0.5751, 0.6281, 0.5263, 0.1219, 0.5263, 0.006848, 0.5737, 0.006848, 0.5737, 0.1219, 0.375, 0.6281, 0.375, 0.625, 0.3756, 0.625, 0.3756, 0.6281, 0.375, 0.3968, 0.375, 0.3871, 0.375, 0.875, 0.375, 0.8717, 0.4263, 0.1219, 0.4263, 0.006848, 0.4737, 0.006848, 0.4737, 0.1219, 0.5765, 0.3721, 0.5765, 0.2568, 0.6235, 0.2568, 0.6235, 0.3721, 0.5737, 0.6281, 0.5737, 0.7432, 0.5263, 0.7432, 0.5263, 0.6281, 0.4763, 0.1219, 0.4763, 0.006848, 0.5237, 0.006848, 0.5237, 0.1219, 0.5237, 0.6281, 0.5237, 0.7432, 0.4763, 0.7432, 0.4763, 0.6281, 0.4737, 0.6281, 0.4737, 0.7432, 0.4263, 0.7432, 0.4263, 0.6281, 0.475, 0.1279, 0.475, 0.25, 0.4747, 0.25, 0.4737, 0.2432, 0.4737, 0.1279, 0.525, 0.1279, 0.525, 0.25, 0.5248, 0.25, 0.5237, 0.2432, 0.5237, 0.1279, 0.5751, 0.1279, 0.5751, 0.25, 0.575, 0.25, 0.5737, 0.2432, 0.5737, 0.1279, 0.625, 0.1219, 0.625, 0.125, 0.6242, 0.125, 0.6242, 0.1219, 0.375, 0.1219, 0.375, 0.125, 0.375, 0.125, 0.375, 0.1219, 0.4249, 0.0, 0.4249, 0.1219, 0.4236, 0.1219, 0.4236, 0.006848, 0.4247, 0.0, 0.475, 0.0, 0.475, 0.1219, 0.4737, 0.1219, 0.4737, 0.006848, 0.4747, 0.0, 0.525, 0.0, 0.525, 0.1219, 0.5237, 0.1219, 0.5237, 0.006848, 0.5248, 0.0, 0.475, 0.3783, 0.475, 0.5, 0.4747, 0.5, 0.4737, 0.4932, 0.4737, 0.3783, 0.525, 0.3783, 0.525, 0.5, 0.5248, 0.5, 0.5237, 0.4932, 0.5237, 0.3783, 0.5751, 0.3783, 0.5751, 0.5, 0.575, 0.5, 0.5737, 0.4932, 0.5737, 0.3783, 0.5765, 0.1219, 0.5765, 0.006848, 0.6235, 0.006848, 0.6235, 0.1219, 0.375, 0.3721, 0.375, 0.375, 0.375, 0.375, 0.375, 0.3721, 0.4263, 0.1279, 0.4737, 0.1279, 0.4737, 0.2432, 0.4263, 0.2432, 0.4763, 0.1279, 0.5237, 0.1279, 0.5237, 0.2432, 0.4763, 0.2432, 0.5263, 0.1279, 0.5737, 0.1279, 0.5737, 0.2432, 0.5263, 0.2432, 0.625, 0.6281, 0.625, 0.625, 0.625, 0.625, 0.625, 0.6281, 0.375, 0.6221, 0.375, 0.625, 0.375, 0.625, 0.375, 0.6221, 0.4263, 0.3783, 0.4737, 0.3783, 0.4737, 0.4932, 0.4263, 0.4932, 0.4763, 0.3783, 0.5237, 0.3783, 0.5237, 0.4932, 0.4763, 0.4932, 0.5751, 0.75, 0.5751, 0.6281, 0.5765, 0.6281, 0.5765, 0.7432, 0.5753, 0.75, 0.525, 0.75, 0.525, 0.6281, 0.5263, 0.6281, 0.5263, 0.7432, 0.5252, 0.75, 0.475, 0.75, 0.475, 0.6281, 0.4763, 0.6281, 0.4763, 0.7432, 0.4753, 0.75, 0.3761, 0.1279, 0.4236, 0.1279, 0.4236, 0.2432, 0.3761, 0.2432, 0.4249, 0.4822, 0.4249, 0.4749, 0.4236, 0.4721, 0.4236, 0.4795, 0.475, 0.5797, 0.475, 0.575, 0.4737, 0.5724, 0.4737, 0.5772, 0.525, 0.677, 0.525, 0.675, 0.5237, 0.6724, 0.5237, 0.6745, 0.5751, 0.7746, 0.5751, 0.7752, 0.5737, 0.7724, 0.5737, 0.7718, 0.5751, 0.757, 0.5751, 0.7752, 0.5765, 0.7781, 0.5765, 0.7597, 0.525, 0.6591, 0.525, 0.675, 0.5263, 0.6776, 0.5263, 0.6616, 0.475, 0.5614, 0.475, 0.575, 0.4763, 0.5776, 0.4763, 0.5639, 0.4249, 0.4637, 0.4249, 0.4749, 0.4263, 0.4776, 0.4263, 0.4663, 0.4249, 0.1219, 0.4249, 0.125, 0.4236, 0.125, 0.4236, 0.1219, 0.475, 0.1219, 0.475, 0.125, 0.4737, 0.125, 0.4737, 0.1219, 0.525, 0.1219, 0.525, 0.125, 0.5237, 0.125, 0.5237, 0.1219, 0.5751, 0.1219, 0.5751, 0.125, 0.5737, 0.125, 0.5737, 0.1219, 0.575, 0.75, 0.5737, 0.7432, 0.5737, 0.6281, 0.5751, 0.6281, 0.5751, 0.75, 0.4252, 0.25, 0.4263, 0.2568, 0.4263, 0.3721, 0.4249, 0.3721, 0.4249, 0.25, 0.4753, 0.25, 0.4763, 0.2568, 0.4763, 0.3721, 0.475, 0.3721, 0.475, 0.25, 0.5252, 0.25, 0.5263, 0.2568, 0.5263, 0.3721, 0.525, 0.3721, 0.525, 0.25, 0.4249, 0.3721, 0.4249, 0.375, 0.4236, 0.375, 0.4236, 0.3721, 0.475, 0.3721, 0.475, 0.375, 0.4737, 0.375, 0.4737, 0.3721, 0.525, 0.3721, 0.525, 0.375, 0.5237, 0.375, 0.5237, 0.3721, 0.5751, 0.3721, 0.5751, 0.375, 0.5737, 0.375, 0.5737, 0.3721, 0.5753, 0.25, 0.5765, 0.2568, 0.5765, 0.3721, 0.5751, 0.3721, 0.5751, 0.25, 0.4252, 0.5, 0.4263, 0.5068, 0.4263, 0.6221, 0.4249, 0.6221, 0.4249, 0.5, 0.4753, 0.5, 0.4763, 0.5068, 0.4763, 0.6221, 0.475, 0.6221, 0.475, 0.5, 0.5252, 0.5, 0.5263, 0.5068, 0.5263, 0.6221, 0.525, 0.6221, 0.525, 0.5, 0.4249, 0.6221, 0.4249, 0.625, 0.4236, 0.625, 0.4236, 0.6221, 0.475, 0.6221, 0.475, 0.625, 0.4737, 0.625, 0.4737, 0.6221, 0.525, 0.6221, 0.525, 0.625, 0.5237, 0.625, 0.5237, 0.6221, 0.5751, 0.6221, 0.5751, 0.625, 0.5737, 0.625, 0.5737, 0.6221, 0.5751, 0.6281, 0.5751, 0.625, 0.5765, 0.625, 0.5765, 0.6281, 0.525, 0.6281, 0.525, 0.625, 0.5263, 0.625, 0.5263, 0.6281, 0.475, 0.6281, 0.475, 0.625, 0.4763, 0.625, 0.4763, 0.6281, 0.4249, 0.6281, 0.4249, 0.625, 0.4263, 0.625, 0.4263, 0.6281, 0.4236, 0.6281, 0.4236, 0.7432, 0.3761, 0.7432, 0.3761, 0.6281, 0.5765, 0.6221, 0.5765, 0.625, 0.5751, 0.625, 0.5751, 0.6221, 0.5765, 0.3783, 0.6235, 0.3783, 0.6235, 0.4932, 0.5765, 0.4932, 0.5765, 0.3721, 0.5765, 0.375, 0.5751, 0.375, 0.5751, 0.3721, 0.5765, 0.1279, 0.6235, 0.1279, 0.6235, 0.2432, 0.5765, 0.2432, 0.5765, 0.1219, 0.5765, 0.125, 0.5751, 0.125, 0.5751, 0.1219, 0.5737, 0.7542, 0.5737, 0.7724, 0.5751, 0.7752, 0.5751, 0.757, 0.5765, 0.7773, 0.5765, 0.7781, 0.5751, 0.7752, 0.5751, 0.7746, 0.5237, 0.6281, 0.5237, 0.625, 0.525, 0.625, 0.525, 0.6281, 0.5263, 0.6221, 0.5263, 0.625, 0.525, 0.625, 0.525, 0.6221, 0.525, 0.5, 0.525, 0.6221, 0.5237, 0.6221, 0.5237, 0.5068, 0.5248, 0.5, 0.5263, 0.3721, 0.5263, 0.375, 0.525, 0.375, 0.525, 0.3721, 0.525, 0.25, 0.525, 0.3721, 0.5237, 0.3721, 0.5237, 0.2568, 0.5248, 0.25, 0.5263, 0.1219, 0.5263, 0.125, 0.525, 0.125, 0.525, 0.1219, 0.5237, 0.6566, 0.5237, 0.6724, 0.525, 0.675, 0.525, 0.6591, 0.5263, 0.6795, 0.5263, 0.6776, 0.525, 0.675, 0.525, 0.677, 0.4737, 0.6281, 0.4737, 0.625, 0.475, 0.625, 0.475, 0.6281, 0.4763, 0.6221, 0.4763, 0.625, 0.475, 0.625, 0.475, 0.6221, 0.475, 0.5, 0.475, 0.6221, 0.4737, 0.6221, 0.4737, 0.5068, 0.4747, 0.5, 0.4763, 0.3721, 0.4763, 0.375, 0.475, 0.375, 0.475, 0.3721, 0.475, 0.25, 0.475, 0.3721, 0.4737, 0.3721, 0.4737, 0.2568, 0.4747, 0.25, 0.4763, 0.1219, 0.4763, 0.125, 0.475, 0.125, 0.475, 0.1219, 0.4737, 0.5589, 0.4737, 0.5724, 0.475, 0.575, 0.475, 0.5614, 0.4763, 0.5822, 0.4763, 0.5776, 0.475, 0.575, 0.475, 0.5797, 0.4236, 0.6281, 0.4236, 0.625, 0.4249, 0.625, 0.4249, 0.6281, 0.4263, 0.6221, 0.4263, 0.625, 0.4249, 0.625, 0.4249, 0.6221, 0.4249, 0.5, 0.4249, 0.6221, 0.4236, 0.6221, 0.4236, 0.5068, 0.4247, 0.5, 0.4263, 0.3721, 0.4263, 0.375, 0.4249, 0.375, 0.4249, 0.3721, 0.4249, 0.25, 0.4249, 0.3721, 0.4236, 0.3721, 0.4236, 0.2568, 0.4247, 0.25, 0.4263, 0.1219, 0.4263, 0.125, 0.4249, 0.125, 0.4249, 0.1219, 0.4236, 0.461, 0.4236, 0.4721, 0.4249, 0.4749, 0.4249, 0.4637, 0.4263, 0.4848, 0.4263, 0.4776, 0.4249, 0.4749, 0.4249, 0.4822, 0.6242, 0.5, 0.6242, 0.6221, 0.6235, 0.6221, 0.6235, 0.5068, 0.6242, 0.5, 0.3756, 0.01209, 0.3756, 0.3734, 0.3761, 0.3683, 0.3761, 0.02066, 0.3756, 0.01208, 0.3756, 0.25, 0.3756, 0.1279, 0.3761, 0.1279, 0.3761, 0.2432, 0.3756, 0.25, 0.3756, 0.75, 0.3756, 0.6281, 0.3761, 0.6281, 0.3761, 0.7432, 0.3756, 0.75, 0.3756, 0.3783, 0.3756, 0.375, 0.3761, 0.375, 0.3761, 0.3783, 0.3756, 0.3734, 0.3756, 0.3821, 0.3761, 0.3772, 0.3761, 0.3683, 0.3756, 0.1279, 0.3756, 0.125, 0.3761, 0.125, 0.3761, 0.1279, 0.3756, 0.6281, 0.3756, 0.625, 0.3761, 0.625, 0.3761, 0.6281, 0.3761, 0.3783, 0.4236, 0.3783, 0.4236, 0.4932, 0.3761, 0.4932, 0.375, 0.1279, 0.375, 0.125, 0.3756, 0.125, 0.3756, 0.1279, 0.375, 0.3785, 0.375, 0.3871, 0.3756, 0.3821, 0.3756, 0.3734, 0.375, 0.3783, 0.375, 0.375, 0.3756, 0.375, 0.3756, 0.3783, 0.375, 0.6221, 0.375, 0.5, 0.3756, 0.5, 0.3756, 0.6221, 0.375, 0.3968, 0.375, 0.75, 0.3756, 0.75, 0.3756, 0.3919, 0.375, 0.3721, 0.375, 0.25, 0.3756, 0.25, 0.3756, 0.3721, 0.375, 0.1219, 0.375, 0.0, 0.3756, 0.0, 0.3756, 0.1219, 0.6242, 0.25, 0.6242, 0.3721, 0.6235, 0.3721, 0.6235, 0.2568, 0.6242, 0.25, 0.6242, 0.0, 0.6242, 0.1219, 0.6235, 0.1219, 0.6235, 0.006848, 0.6242, 0.0, 0.6242, 0.75, 0.6242, 0.8702, 0.6235, 0.8687, 0.6235, 0.7567, 0.6242, 0.75, 0.6242, 0.8702, 0.6242, 0.8735, 0.6235, 0.8719, 0.6235, 0.8687, 0.6242, 0.3721, 0.6242, 0.375, 0.6235, 0.375, 0.6235, 0.3721, 0.6242, 0.6221, 0.6242, 0.625, 0.6235, 0.625, 0.6235, 0.6221, 0.6242, 0.1219, 0.6242, 0.125, 0.6235, 0.125, 0.6235, 0.1219, 0.5765, 0.6221, 0.5765, 0.5068, 0.6235, 0.5068, 0.6235, 0.6221, 0.625, 0.6221, 0.625, 0.625, 0.6242, 0.625, 0.6242, 0.6221, 0.625, 0.3721, 0.625, 0.375, 0.6242, 0.375, 0.6242, 0.3721, 0.625, 0.8717, 0.625, 0.875, 0.6242, 0.8735, 0.6242, 0.8702, 0.625, 0.3783, 0.625, 0.5, 0.6242, 0.5, 0.6242, 0.3783, 0.625, 0.1279, 0.625, 0.25, 0.6242, 0.25, 0.6242, 0.1279, 0.625, 0.6281, 0.625, 0.75, 0.6242, 0.75, 0.6242, 0.6281, 0.625, 0.8544, 0.625, 0.0, 0.6242, 0.0, 0.6242, 0.8529, 0.625, 0.875, 0.625, 0.8544, 0.6242, 0.8529, 0.6242, 0.8735, 0.625, 0.25, 0.625, 0.3721, 0.6242, 0.3721, 0.6242, 0.25, 0.6242, 0.1279, 0.6242, 0.25, 0.6242, 0.25, 0.6235, 0.2432, 0.6235, 0.1279, 0.6242, 0.8735, 0.6242, 0.8529, 0.6235, 0.8514, 0.6235, 0.8719, 0.375, 0.375, 0.375, 0.3721, 0.3756, 0.3721, 0.3756, 0.375, 0.375, 0.02418, 0.375, 0.3785, 0.3756, 0.3734, 0.3756, 0.01209, 0.3756, 0.1219, 0.3756, 0.0, 0.3756, 0.0, 0.3761, 0.006848, 0.3761, 0.1219, 0.3756, 0.375, 0.3756, 0.3721, 0.3761, 0.3721, 0.3761, 0.375, 0.4753, 0.0, 0.4763, 0.006848, 0.4763, 0.1219, 0.475, 0.1219, 0.475, 0.0, 0.4263, 0.1279, 0.4263, 0.2432, 0.4252, 0.25, 0.4249, 0.25, 0.4249, 0.1279, 0.5252, 0.0, 0.5263, 0.006848, 0.5263, 0.1219, 0.525, 0.1219, 0.525, 0.0, 0.4763, 0.1279, 0.4763, 0.2432, 0.4753, 0.25, 0.475, 0.25, 0.475, 0.1279, 0.5753, 0.0, 0.5765, 0.006848, 0.5765, 0.1219, 0.5751, 0.1219, 0.5751, 0.0, 0.5263, 0.1279, 0.5263, 0.2432, 0.5252, 0.25, 0.525, 0.25, 0.525, 0.1279, 0.3756, 0.5, 0.3756, 0.3783, 0.3761, 0.3783, 0.3761, 0.4932, 0.3756, 0.5, 0.5765, 0.1279, 0.5765, 0.2432, 0.5753, 0.25, 0.5751, 0.25, 0.5751, 0.1279, 0.5263, 0.3721, 0.5263, 0.2568, 0.5737, 0.2568, 0.5737, 0.3721, 0.4763, 0.3721, 0.4763, 0.2568, 0.5237, 0.2568, 0.5237, 0.3721, 0.4263, 0.3721, 0.4263, 0.2568, 0.4737, 0.2568, 0.4737, 0.3721, 0.3761, 0.3721, 0.3761, 0.2568, 0.4236, 0.2568, 0.4236, 0.3721, 0.4737, 0.5589, 0.4737, 0.03136, 0.4263, 0.02616, 0.4263, 0.4663, 0.5237, 0.6566, 0.5237, 0.03684, 0.4763, 0.03164, 0.4763, 0.5639, 0.5737, 0.7542, 0.5737, 0.04231, 0.5263, 0.03712, 0.5263, 0.6616, 0.6235, 0.8514, 0.6235, 0.04776, 0.5765, 0.04262, 0.5765, 0.7597, 0.3761, 0.375, 0.3761, 0.3721, 0.4236, 0.3721, 0.4236, 0.375, 0.5263, 0.375, 0.5263, 0.3721, 0.5737, 0.3721, 0.5737, 0.375, 0.4763, 0.375, 0.4763, 0.3721, 0.5237, 0.3721, 0.5237, 0.375, 0.4263, 0.375, 0.4263, 0.3721, 0.4737, 0.3721, 0.4737, 0.375, 0.375, 0.1279, 0.375, 0.25, 0.375, 0.25, 0.375, 0.2462, 0.375, 0.1279, 0.6235, 0.8719, 0.6235, 0.8514, 0.5765, 0.7597, 0.5765, 0.7781, 0.5237, 0.6724, 0.5237, 0.6566, 0.4763, 0.5639, 0.4763, 0.5776, 0.4737, 0.5724, 0.4737, 0.5589, 0.4263, 0.4663, 0.4263, 0.4776, 0.5737, 0.7724, 0.5737, 0.7542, 0.5263, 0.6616, 0.5263, 0.6776, 0.625, 0.1219, 0.625, 0.0, 0.625, 0.0, 0.625, 0.008826, 0.625, 0.1219, 0.375, 0.3871, 0.375, 0.3785, 0.375, 0.8779, 0.375, 0.875, 0.625, 0.375, 0.625, 0.3721, 0.625, 0.3721, 0.625, 0.375, 0.625, 0.6193, 0.625, 0.6193, 0.625, 0.625, 0.625, 0.625, 0.125, 0.6221, 0.2471, 0.6221, 0.2471, 0.625, 0.125, 0.625, 0.625, 0.875, 0.375, 0.875, 0.375, 0.8723, 0.625, 0.8544, 0.375, 0.375, 0.625, 0.375, 0.625, 0.3721, 0.375, 0.3777, 0.375, 0.1279, 0.375, 0.2462, 0.375, 0.2462, 0.375, 0.1279, 0.375, 0.1279, 0.375, 0.2462, 0.375, 0.25, 0.375, 0.25, 0.375, 0.1279, 0.375, 0.25, 0.375, 0.3721, 0.375, 0.3721, 0.375, 0.25, 0.375, 0.1279, 0.375, 0.2411, 0.375, 0.2411, 0.375, 0.1279, 0.375, 0.25, 0.375, 0.3721, 0.375, 0.3721, 0.375, 0.2589, 0.375, 0.25, 0.375, 1.0, 0.375, 0.6344, 0.375, 0.6344, 0.375, 0.9929, 0.375, 1.0, 0.375, 0.25, 0.375, 0.3721, 0.375, 0.3721, 0.375, 0.25, 0.375, 0.8717, 0.375, 0.75, 0.375, 0.75, 0.375, 0.7524, 0.375, 0.8717, 0.375, 0.3721, 0.375, 0.2524, 0.375, 0.2524, 0.375, 0.3721, 0.625, 0.1219, 0.625, 0.008826, 0.625, 0.008826, 0.625, 0.1219, 0.625, 0.1219, 0.625, 0.008826, 0.625, 0.0, 0.625, 0.0, 0.625, 0.1219, 0.625, 1.0, 0.625, 0.8779, 0.625, 0.8779, 0.625, 1.0, 0.625, 0.375, 0.625, 0.3777, 0.625, 0.3777, 0.625, 0.375, 0.625, 0.6313, 0.625, 0.6312, 0.625, 0.8723, 0.625, 0.875, 0.625, 0.7587, 0.625, 0.8723, 0.625, 0.8723, 0.625, 0.7587, 0.375, 0.375, 0.375, 0.3777, 0.5, 0.3777, 0.5, 0.375, 0.5, 0.375, 0.5, 0.3777, 0.625, 0.3777, 0.625, 0.375, 0.625, 0.375, 0.625, 0.3721, 0.625, 0.3721, 0.625, 0.375, 0.625, 0.375, 0.625, 0.3721, 0.625, 0.3721, 0.625, 0.375, 0.625, 0.375, 0.625, 0.3721, 0.625, 0.3721, 0.625, 0.375, 0.5765, 0.375, 0.5765, 0.3721, 0.6235, 0.3721, 0.6235, 0.375, 0.375, 0.375, 0.375, 0.3721, 0.375, 0.3721, 0.375, 0.375, 0.375, 0.375, 0.375, 0.3721, 0.375, 0.3721, 0.375, 0.375, 0.375, 0.875, 0.375, 0.8779, 0.375, 0.8779, 0.375, 0.875, 0.375, 0.875, 0.375, 0.8779, 0.375, 0.8779, 0.375, 0.875, 0.375, 0.875, 0.375, 0.8779, 0.375, 0.8779, 0.375, 0.875, 0.375, 0.875, 0.375, 0.8779, 0.375, 0.8779, 0.375, 0.875, 0.375, 0.875, 0.375, 0.8779, 0.375, 0.8779, 0.375, 0.875, 0.375, 0.875, 0.375, 0.8779, 0.375, 0.8779, 0.375, 0.875, 0.375, 0.875, 0.375, 0.8779, 0.375, 0.8779, 0.375, 0.875, 0.4236, 0.4721, 0.4236, 0.461, 0.3761, 0.3683, 0.3761, 0.3772, 0.625, 0.375, 0.625, 0.3783, 0.6242, 0.3783, 0.6242, 0.375, 0.625, 0.75, 0.625, 0.8717, 0.6242, 0.8702, 0.6242, 0.75, 0.5765, 0.375, 0.6235, 0.375, 0.6235, 0.3783, 0.5765, 0.3783, 0.6242, 0.6281, 0.6242, 0.75, 0.6242, 0.75, 0.6235, 0.7432, 0.6235, 0.6281, 0.6242, 0.375, 0.6242, 0.3783, 0.6235, 0.3783, 0.6235, 0.375, 0.375, 0.3871, 0.375, 0.3968, 0.3756, 0.3919, 0.3756, 0.3821, 0.375, 0.5, 0.375, 0.3783, 0.3756, 0.3783, 0.3756, 0.5, 0.3756, 0.6221, 0.3756, 0.5, 0.3756, 0.5, 0.3761, 0.5068, 0.3761, 0.6221, 0.3756, 0.3821, 0.3756, 0.3919, 0.3761, 0.3871, 0.3761, 0.3772, 0.4252, 0.0, 0.4263, 0.006848, 0.4263, 0.1219, 0.4249, 0.1219, 0.4249, 0.0, 0.4263, 0.375, 0.4263, 0.3783, 0.4249, 0.3783, 0.4249, 0.375, 0.4247, 0.75, 0.4236, 0.7432, 0.4236, 0.6281, 0.4249, 0.6281, 0.4249, 0.75, 0.4763, 0.375, 0.4763, 0.3783, 0.475, 0.3783, 0.475, 0.375, 0.4747, 0.75, 0.4737, 0.7432, 0.4737, 0.6281, 0.475, 0.6281, 0.475, 0.75, 0.5263, 0.375, 0.5263, 0.3783, 0.525, 0.3783, 0.525, 0.375, 0.5248, 0.75, 0.5237, 0.7432, 0.5237, 0.6281, 0.525, 0.6281, 0.525, 0.75, 0.5765, 0.375, 0.5765, 0.3783, 0.5751, 0.3783, 0.5751, 0.375, 0.3761, 0.3772, 0.3761, 0.3871, 0.4236, 0.4795, 0.4236, 0.4721, 0.5751, 0.375, 0.5751, 0.3783, 0.5737, 0.3783, 0.5737, 0.375, 0.525, 0.375, 0.525, 0.3783, 0.5237, 0.3783, 0.5237, 0.375, 0.475, 0.375, 0.475, 0.3783, 0.4737, 0.3783, 0.4737, 0.375, 0.4249, 0.375, 0.4249, 0.3783, 0.4236, 0.3783, 0.4236, 0.375, 0.5263, 0.6795, 0.5263, 0.746, 0.5737, 0.7512, 0.5737, 0.7718, 0.4763, 0.5822, 0.4763, 0.7406, 0.5237, 0.7458, 0.5237, 0.6745, 0.4263, 0.4848, 0.4263, 0.7351, 0.4737, 0.7403, 0.4737, 0.5772, 0.3761, 0.3871, 0.3761, 0.7296, 0.4236, 0.7348, 0.4236, 0.4795, 0.5263, 0.375, 0.5737, 0.375, 0.5737, 0.3783, 0.5263, 0.3783, 0.4763, 0.375, 0.5237, 0.375, 0.5237, 0.3783, 0.4763, 0.3783, 0.4263, 0.375, 0.4737, 0.375, 0.4737, 0.3783, 0.4263, 0.3783, 0.4263, 0.4776, 0.4263, 0.4848, 0.4737, 0.5772, 0.4737, 0.5724, 0.4763, 0.5776, 0.4763, 0.5822, 0.5237, 0.6745, 0.5237, 0.6724, 0.5263, 0.6776, 0.5263, 0.6795, 0.5737, 0.7718, 0.5737, 0.7724, 0.375, 0.6281, 0.375, 0.75, 0.375, 0.75, 0.375, 0.7462, 0.375, 0.6281, 0.625, 0.6221, 0.625, 0.5, 0.625, 0.5, 0.625, 0.5088, 0.625, 0.6221, 0.375, 0.375, 0.375, 0.3783, 0.375, 0.3783, 0.375, 0.375, 0.25, 0.6221, 0.2533, 0.6221, 0.2533, 0.625, 0.25, 0.625, 0.625, 0.875, 0.625, 0.8717, 0.625, 0.8717, 0.625, 0.875, 0.625, 0.6193, 0.625, 0.625, 0.625, 0.625, 0.625, 0.6193, 0.375, 0.875, 0.625, 0.875, 0.625, 0.8717, 0.375, 0.8719, 0.625, 0.5, 0.625, 0.3783, 0.375, 0.3781, 0.375, 0.4913, 0.375, 0.6281, 0.375, 0.7462, 0.375, 0.75, 0.375, 0.75, 0.375, 0.6281, 0.375, 0.6281, 0.375, 0.7462, 0.375, 0.7462, 0.375, 0.6281, 0.375, 0.6281, 0.375, 0.7411, 0.375, 0.7411, 0.375, 0.6281, 0.375, 0.75, 0.375, 0.8717, 0.375, 0.8717, 0.375, 0.75, 0.375, 0.75, 0.375, 0.8717, 0.375, 0.8717, 0.375, 0.7589, 0.375, 0.75, 0.375, 0.75, 0.375, 0.8717, 0.375, 0.8717, 0.375, 0.75, 0.375, 0.9976, 0.375, 0.8779, 0.375, 0.8779, 0.375, 0.9976, 0.375, 0.5, 0.375, 0.6221, 0.375, 0.6221, 0.375, 0.5024, 0.375, 0.5, 0.625, 0.6221, 0.625, 0.5088, 0.625, 0.5, 0.625, 0.5, 0.625, 0.6221, 0.625, 0.6221, 0.625, 0.5088, 0.625, 0.5088, 0.625, 0.6221, 0.625, 0.5, 0.625, 0.3783, 0.625, 0.3783, 0.625, 0.5, 0.625, 0.6313, 0.625, 0.875, 0.625, 0.8719, 0.625, 0.6312, 0.625, 0.4913, 0.625, 0.3781, 0.625, 0.3781, 0.625, 0.4913, 0.625, 0.875, 0.625, 0.8719, 0.625, 0.8719, 0.625, 0.875, 0.375, 0.375, 0.5, 0.375, 0.5, 0.3781, 0.375, 0.3781, 0.5, 0.375, 0.625, 0.375, 0.625, 0.3781, 0.5, 0.3781, 0.625, 0.875, 0.625, 0.8717, 0.625, 0.8717, 0.625, 0.875, 0.625, 0.875, 0.625, 0.8717, 0.625, 0.8717, 0.625, 0.875, 0.625, 0.875, 0.625, 0.8717, 0.625, 0.8717, 0.625, 0.875, 0.375, 0.375, 0.375, 0.3783, 0.375, 0.3783, 0.375, 0.375, 0.375, 0.875, 0.375, 0.8717, 0.375, 0.8717, 0.375, 0.875, 0.375, 0.375, 0.375, 0.3783, 0.375, 0.3783, 0.375, 0.375, 0.375, 0.875, 0.375, 0.8717, 0.375, 0.8717, 0.375, 0.875, 0.375, 0.375, 0.375, 0.3783, 0.375, 0.3783, 0.375, 0.375, 0.25, 0.6281, 0.2533, 0.6281, 0.2533, 0.75, 0.25, 0.75, 0.375, 0.375, 0.375, 0.3783, 0.375, 0.3783, 0.375, 0.375, 0.375, 0.375, 0.375, 0.3783, 0.375, 0.3783, 0.375, 0.375, 0.375, 0.375, 0.375, 0.3783, 0.375, 0.3783, 0.375, 0.375, 0.375, 0.375, 0.375, 0.3783, 0.375, 0.3783, 0.375, 0.375, 0.3761, 0.375, 0.4236, 0.375, 0.4236, 0.3783, 0.3761, 0.3783, 0.5765, 0.7781, 0.5765, 0.7773, 0.6235, 0.8687, 0.6235, 0.8719, 0.25, 0.625, 0.2533, 0.625, 0.2533, 0.6281, 0.25, 0.6281, 0.625, 0.625, 0.625, 0.6313, 0.625, 0.6312, 0.625, 0.625, 0.625, 0.625, 0.625, 0.625, 0.625, 0.6312, 0.625, 0.6313, 0.125, 0.625, 0.2471, 0.625, 0.2471, 0.6281, 0.125, 0.6281, 0.625, 0.625, 0.625, 0.6281, 0.6242, 0.6281, 0.6242, 0.625, 0.6242, 0.8529, 0.6242, 0.0, 0.6242, 0.0, 0.6235, 0.04776, 0.6235, 0.8514, 0.6242, 0.625, 0.6242, 0.6281, 0.6235, 0.6281, 0.6235, 0.625, 0.375, 0.125, 0.375, 0.1219, 0.3756, 0.1219, 0.3756, 0.125, 0.3756, 0.3919, 0.3756, 0.75, 0.3756, 0.75, 0.3761, 0.7296, 0.3761, 0.3871, 0.3756, 0.125, 0.3756, 0.1219, 0.3761, 0.1219, 0.3761, 0.125, 0.4249, 0.0, 0.4249, 0.4637, 0.4263, 0.4663, 0.4263, 0.02616, 0.4252, 0.0, 0.4249, 0.75, 0.4249, 0.4822, 0.4236, 0.4795, 0.4236, 0.7348, 0.4247, 0.75, 0.475, 0.0, 0.475, 0.5614, 0.4763, 0.5639, 0.4763, 0.03164, 0.4753, 0.0, 0.475, 0.75, 0.475, 0.5797, 0.4737, 0.5772, 0.4737, 0.7403, 0.4747, 0.75, 0.525, 0.0, 0.525, 0.6591, 0.5263, 0.6616, 0.5263, 0.03712, 0.5252, 0.0, 0.525, 0.75, 0.525, 0.677, 0.5237, 0.6745, 0.5237, 0.7458, 0.5248, 0.75, 0.5751, 0.0, 0.5751, 0.757, 0.5765, 0.7597, 0.5765, 0.04262, 0.5753, 0.0, 0.4252, 0.75, 0.4263, 0.7351, 0.4263, 0.4848, 0.4249, 0.4822, 0.4249, 0.75, 0.4753, 0.75, 0.4763, 0.7406, 0.4763, 0.5822, 0.475, 0.5797, 0.475, 0.75, 0.5252, 0.75, 0.5263, 0.746, 0.5263, 0.6795, 0.525, 0.677, 0.525, 0.75, 0.6235, 0.6281, 0.6235, 0.7432, 0.5765, 0.7432, 0.5765, 0.6281, 0.575, 0.0, 0.5737, 0.04231, 0.5737, 0.7542, 0.5751, 0.757, 0.5751, 0.0, 0.5248, 0.0, 0.5237, 0.03684, 0.5237, 0.6566, 0.525, 0.6591, 0.525, 0.0, 0.4747, 0.0, 0.4737, 0.03136, 0.4737, 0.5589, 0.475, 0.5614, 0.475, 0.0, 0.3761, 0.1219, 0.3761, 0.006848, 0.4236, 0.006848, 0.4236, 0.1219, 0.4737, 0.625, 0.4737, 0.6281, 0.4263, 0.6281, 0.4263, 0.625, 0.5237, 0.625, 0.5237, 0.6281, 0.4763, 0.6281, 0.4763, 0.625, 0.5737, 0.625, 0.5737, 0.6281, 0.5263, 0.6281, 0.5263, 0.625, 0.625, 0.8717, 0.625, 0.75, 0.625, 0.75, 0.625, 0.7588, 0.625, 0.8717, 0.5263, 0.125, 0.5263, 0.1219, 0.5737, 0.1219, 0.5737, 0.125, 0.4763, 0.125, 0.4763, 0.1219, 0.5237, 0.1219, 0.5237, 0.125, 0.4263, 0.125, 0.4263, 0.1219, 0.4737, 0.1219, 0.4737, 0.125, 0.375, 0.3785, 0.375, 0.02418, 0.375, 0.9623, 0.375, 0.9962, 0.375, 0.8779, 0.625, 0.0, 0.625, 0.1219, 0.6242, 0.1219, 0.6242, 0.0, 0.375, 0.75, 0.375, 0.6281, 0.3756, 0.6281, 0.3756, 0.75, 0.5751, 0.75, 0.5751, 0.7746, 0.5737, 0.7718, 0.5737, 0.7512, 0.575, 0.75, 0.6235, 0.625, 0.6235, 0.6281, 0.5765, 0.6281, 0.5765, 0.625, 0.3761, 0.125, 0.3761, 0.1219, 0.4236, 0.1219, 0.4236, 0.125, 0.375, 0.8779, 0.375, 0.9962, 0.375, 0.9962, 0.375, 0.8779, 0.375, 0.8779, 0.375, 0.9962, 0.375, 1.0, 0.375, 1.0, 0.375, 0.8779, 0.375, 1.0, 0.375, 0.6344, 0.375, 0.6344, 0.375, 1.0, 0.375, 0.8779, 0.375, 0.9911, 0.375, 0.9911, 0.375, 0.8779, 0.375, 0.0, 0.375, 0.1219, 0.375, 0.1219, 0.375, 0.008852, 0.375, 0.0, 0.375, 1.0, 0.375, 0.6344, 0.375, 0.6344, 0.375, 1.0, 0.375, 0.6281, 0.375, 0.75, 0.375, 0.75, 0.375, 0.7476, 0.375, 0.6281, 0.375, 0.7476, 0.375, 0.6281, 0.375, 0.6281, 0.375, 0.7476, 0.375, 0.6344, 0.375, 0.9929, 0.375, 0.9929, 0.375, 0.6344, 0.625, 0.8717, 0.625, 0.7588, 0.625, 0.7588, 0.625, 0.8717, 0.625, 0.75, 0.625, 0.6281, 0.625, 0.6281, 0.625, 0.75, 0.625, 0.8717, 0.625, 0.7588, 0.625, 0.75, 0.625, 0.75, 0.625, 0.8717, 0.625, 0.7413, 0.625, 0.6279, 0.625, 0.6279, 0.625, 0.7413, 0.625, 0.7587, 0.625, 0.7413, 0.625, 0.6279, 0.625, 0.6284, 0.625, 0.7587, 0.625, 0.6284, 0.625, 0.6279, 0.625, 0.7413, 0.3125, 0.0, 0.3204, 0.0, 0.375, 0.6279, 0.375, 0.625, 0.625, 0.125, 0.625, 0.1219, 0.625, 0.1219, 0.625, 0.125, 0.375, 0.625, 0.375, 0.6281, 0.375, 0.6281, 0.375, 0.625, 0.2471, 0.625, 0.25, 0.625, 0.25, 0.6281, 0.2471, 0.6281, 0.3125, 0.25, 0.375, 0.625, 0.375, 0.6279, 0.3046, 0.2437, 0.625, 0.625, 0.625, 0.6279, 0.625, 0.6279, 0.625, 0.625, 0.625, 0.625, 0.625, 0.6312, 0.625, 0.6284, 0.625, 0.625, 0.625, 0.625, 0.625, 0.625, 0.625, 0.6284, 0.625, 0.6312, 0.375, 0.625, 0.375, 0.6279, 0.5, 0.6279, 0.5, 0.625, 0.5, 0.625, 0.5, 0.6279, 0.625, 0.6279, 0.625, 0.625, 0.625, 0.125, 0.625, 0.1219, 0.625, 0.1219, 0.625, 0.125, 0.625, 0.125, 0.625, 0.1219, 0.625, 0.1219, 0.625, 0.125, 0.5765, 0.125, 0.5765, 0.1219, 0.6235, 0.1219, 0.6235, 0.125, 0.625, 0.125, 0.625, 0.1219, 0.625, 0.1219, 0.625, 0.125, 0.375, 0.625, 0.375, 0.6281, 0.375, 0.6281, 0.375, 0.625, 0.375, 0.625, 0.375, 0.6344, 0.375, 0.6344, 0.375, 0.625, 0.375, 0.625, 0.375, 0.6281, 0.375, 0.6281, 0.375, 0.625, 0.375, 0.625, 0.375, 0.6344, 0.375, 0.6344, 0.375, 0.625, 0.2533, 0.625, 0.375, 0.625, 0.375, 0.6281, 0.2533, 0.6281, 0.375, 0.625, 0.375, 0.6281, 0.375, 0.6281, 0.375, 0.625, 0.375, 0.625, 0.375, 0.6281, 0.375, 0.6281, 0.375, 0.625, 0.375, 0.625, 0.375, 0.6281, 0.375, 0.6281, 0.375, 0.625, 0.375, 0.625, 0.375, 0.6281, 0.375, 0.6281, 0.375, 0.625, 0.4236, 0.625, 0.4236, 0.6281, 0.3761, 0.6281, 0.3761, 0.625, 0.375, 0.625, 0.375, 0.6281, 0.375, 0.6281, 0.375, 0.625, 0.625, 0.375, 0.625, 0.6193, 0.625, 0.6193, 0.625, 0.3781, 0.25, 0.5, 0.2533, 0.5, 0.2533, 0.6221, 0.25, 0.6221, 0.125, 0.6281, 0.2471, 0.6281, 0.2471, 0.75, 0.1339, 0.75, 0.125, 0.7411, 0.625, 0.375, 0.625, 0.3777, 0.625, 0.6193, 0.625, 0.6193, 0.625, 0.125, 0.625, 0.1279, 0.6242, 0.1279, 0.6242, 0.125, 0.625, 0.5, 0.625, 0.6221, 0.6242, 0.6221, 0.6242, 0.5, 0.6242, 0.3783, 0.6242, 0.5, 0.6242, 0.5, 0.6235, 0.4932, 0.6235, 0.3783, 0.6242, 0.125, 0.6242, 0.1279, 0.6235, 0.1279, 0.6235, 0.125, 0.375, 0.625, 0.375, 0.6221, 0.3756, 0.6221, 0.3756, 0.625, 0.375, 0.25, 0.375, 0.1279, 0.3756, 0.1279, 0.3756, 0.25, 0.3761, 0.625, 0.3761, 0.6221, 0.4236, 0.6221, 0.4236, 0.625, 0.3756, 0.3721, 0.3756, 0.25, 0.3756, 0.25, 0.3761, 0.2568, 0.3761, 0.3721, 0.3756, 0.625, 0.3756, 0.6221, 0.3761, 0.6221, 0.3761, 0.625, 0.4263, 0.125, 0.4263, 0.1279, 0.4249, 0.1279, 0.4249, 0.125, 0.4263, 0.3783, 0.4263, 0.4932, 0.4252, 0.5, 0.4249, 0.5, 0.4249, 0.3783, 0.4763, 0.125, 0.4763, 0.1279, 0.475, 0.1279, 0.475, 0.125, 0.4763, 0.3783, 0.4763, 0.4932, 0.4753, 0.5, 0.475, 0.5, 0.475, 0.3783, 0.5263, 0.125, 0.5263, 0.1279, 0.525, 0.1279, 0.525, 0.125, 0.5263, 0.3783, 0.5263, 0.4932, 0.5252, 0.5, 0.525, 0.5, 0.525, 0.3783, 0.5765, 0.125, 0.5765, 0.1279, 0.5751, 0.1279, 0.5751, 0.125, 0.5765, 0.3783, 0.5765, 0.4932, 0.5753, 0.5, 0.5751, 0.5, 0.5751, 0.3783, 0.5263, 0.6221, 0.5263, 0.5068, 0.5737, 0.5068, 0.5737, 0.6221, 0.4763, 0.6221, 0.4763, 0.5068, 0.5237, 0.5068, 0.5237, 0.6221, 0.4263, 0.6221, 0.4263, 0.5068, 0.4737, 0.5068, 0.4737, 0.6221, 0.3761, 0.6221, 0.3761, 0.5068, 0.4236, 0.5068, 0.4236, 0.6221, 0.5751, 0.125, 0.5751, 0.1279, 0.5737, 0.1279, 0.5737, 0.125, 0.525, 0.125, 0.525, 0.1279, 0.5237, 0.1279, 0.5237, 0.125, 0.475, 0.125, 0.475, 0.1279, 0.4737, 0.1279, 0.4737, 0.125, 0.4249, 0.125, 0.4249, 0.1279, 0.4236, 0.1279, 0.4236, 0.125, 0.4763, 0.625, 0.4763, 0.6221, 0.5237, 0.6221, 0.5237, 0.625, 0.4263, 0.625, 0.4263, 0.6221, 0.4737, 0.6221, 0.4737, 0.625, 0.375, 0.3783, 0.375, 0.5, 0.375, 0.5, 0.375, 0.4962, 0.375, 0.3783, 0.5263, 0.125, 0.5737, 0.125, 0.5737, 0.1279, 0.5263, 0.1279, 0.4763, 0.125, 0.5237, 0.125, 0.5237, 0.1279, 0.4763, 0.1279, 0.4263, 0.125, 0.4737, 0.125, 0.4737, 0.1279, 0.4263, 0.1279, 0.5765, 0.125, 0.6235, 0.125, 0.6235, 0.1279, 0.5765, 0.1279, 0.625, 0.3721, 0.625, 0.25, 0.625, 0.25, 0.625, 0.2588, 0.625, 0.3721, 0.5263, 0.625, 0.5263, 0.6221, 0.5737, 0.6221, 0.5737, 0.625, 0.375, 0.3783, 0.375, 0.4962, 0.375, 0.4962, 0.375, 0.3783, 0.375, 0.3783, 0.375, 0.4962, 0.375, 0.5, 0.375, 0.5, 0.375, 0.3783, 0.375, 0.5, 0.375, 0.6221, 0.375, 0.6221, 0.375, 0.5, 0.375, 0.7589, 0.375, 0.8717, 0.375, 0.8717, 0.375, 0.7589, 0.375, 0.3783, 0.375, 0.4911, 0.375, 0.4911, 0.375, 0.3783, 0.2533, 0.6281, 0.375, 0.6281, 0.375, 0.7411, 0.3661, 0.75, 0.2533, 0.75, 0.375, 0.4976, 0.375, 0.3783, 0.375, 0.3783, 0.375, 0.4976, 0.375, 0.5, 0.375, 0.6221, 0.375, 0.6221, 0.375, 0.5, 0.375, 0.25, 0.375, 0.3721, 0.375, 0.3721, 0.375, 0.2524, 0.375, 0.25, 0.375, 0.6221, 0.375, 0.5024, 0.375, 0.5024, 0.375, 0.6221, 0.625, 0.3721, 0.625, 0.2588, 0.625, 0.2588, 0.625, 0.3721, 0.625, 0.3721, 0.625, 0.2588, 0.625, 0.25, 0.625, 0.25, 0.625, 0.3721, 0.625, 0.25, 0.625, 0.1279, 0.625, 0.1279, 0.625, 0.25, 0.5, 0.5087, 0.5, 0.6223, 0.625, 0.6223, 0.625, 0.5087, 0.375, 0.5087, 0.375, 0.6223, 0.5, 0.6223, 0.5, 0.5087, 0.625, 0.3777, 0.625, 0.4913, 0.625, 0.6219, 0.625, 0.6193, 0.625, 0.3781, 0.625, 0.6193, 0.625, 0.6219, 0.625, 0.4913, 0.625, 0.5087, 0.625, 0.6223, 0.625, 0.6223, 0.625, 0.5087, 0.625, 0.5, 0.375, 0.5087, 0.375, 0.6223, 0.3197, 0.2557, 0.2471, 0.5, 0.25, 0.5, 0.25, 0.6221, 0.2471, 0.6221, 0.0, 0.0, 0.3053, 0.0, 0.375, 0.6223, 0.375, 0.5087, 0.375, 0.125, 0.375, 0.1279, 0.375, 0.1279, 0.375, 0.125, 0.625, 0.625, 0.625, 0.6221, 0.625, 0.6221, 0.625, 0.625, 0.625, 0.625, 0.625, 0.6219, 0.625, 0.6223, 0.625, 0.625, 0.625, 0.625, 0.625, 0.625, 0.625, 0.6223, 0.625, 0.6219, 0.625, 0.625, 0.625, 0.6223, 0.625, 0.6223, 0.625, 0.625, 0.625, 0.625, 0.625, 0.6221, 0.625, 0.6221, 0.625, 0.625, 0.625, 0.625, 0.625, 0.6221, 0.625, 0.6221, 0.625, 0.625, 0.625, 0.625, 0.625, 0.6221, 0.625, 0.6221, 0.625, 0.625, 0.5765, 0.625, 0.5765, 0.6221, 0.6235, 0.6221, 0.6235, 0.625, 0.375, 0.625, 0.375, 0.6164, 0.375, 0.6164, 0.375, 0.625, 0.375, 0.625, 0.375, 0.6221, 0.375, 0.6221, 0.375, 0.625, 0.375, 0.625, 0.375, 0.6221, 0.375, 0.6221, 0.375, 0.625, 0.375, 0.625, 0.375, 0.6164, 0.375, 0.6164, 0.375, 0.625, 0.375, 0.125, 0.375, 0.1279, 0.375, 0.1279, 0.375, 0.125, 0.375, 0.125, 0.375, 0.1279, 0.375, 0.1279, 0.375, 0.125, 0.375, 0.625, 0.375, 0.6164, 0.375, 0.6164, 0.375, 0.625, 0.375, 0.125, 0.375, 0.1279, 0.375, 0.1279, 0.375, 0.125, 0.375, 0.125, 0.375, 0.1279, 0.375, 0.1279, 0.375, 0.125, 0.3761, 0.125, 0.4236, 0.125, 0.4236, 0.1279, 0.3761, 0.1279, 0.625, 0.4912, 0.625, 0.5, 0.625, 0.5, 0.625, 0.7412, 0.625, 0.75, 0.625, 0.75, 0.625, 0.2412, 0.625, 0.25, 0.625, 0.25, 0.625, -0.008495, 0.625, 0.008826, 0.625, 0.0, 0.625, 0.5088, 0.625, 0.5, 0.625, 0.5, 0.625, 0.7588, 0.625, 0.75, 0.625, 0.75, 0.625, 0.2588, 0.625, 0.25, 0.625, 0.25, 0.625, 0.008826, 0.625, 0.0, 0.625, 0.0, 0.625, 0.0, 0.625, 0.0, 0.625, 0.008826, 0.625, 0.008826, 0.625, 0.2588, 0.625, 0.2588, 0.625, 0.2412, 0.625, 0.2412, 0.625, 0.7412, 0.625, 0.7412, 0.625, 0.7588, 0.625, 0.7588, 0.625, 0.5088, 0.625, 0.5088, 0.625, 0.4912, 0.625, 0.4912, 0.625, 0.4912, 0.625, 0.3783, 0.625, 0.3783, 0.625, 0.4912, 0.375, 0.5038, 0.375, 0.5, 0.375, 0.5, 0.375, 0.7538, 0.375, 0.75, 0.375, 0.75, 0.375, 0.2538, 0.375, 0.25, 0.375, 0.25, 0.375, 0.003798, 0.375, 0.0, 0.375, 0.0, 0.375, 0.4962, 0.375, 0.5, 0.375, 0.5, 0.375, 0.7462, 0.375, 0.75, 0.375, 0.75, 0.375, 0.2462, 0.375, 0.25, 0.375, 0.25, 0.375, -0.003899, 0.375, 0.003798, 0.375, 0.0, 0.375, 0.7538, 0.375, 0.7538, 0.375, 0.7462, 0.375, 0.7462, 0.375, 0.4962, 0.375, 0.4962, 0.375, 0.5038, 0.375, 0.5038, 0.375, 0.2462, 0.375, 0.2462, 0.375, 0.2538, 0.375, 0.2538, 0.375, 0.003798, 0.375, 0.003798, 0.375, 0.0, 0.375, 0.0, 0.375, 0.5038, 0.375, 0.6221, 0.375, 0.6221, 0.375, 0.5038, 0.375, 0.2524, 0.375, 0.25, 0.375, 0.25, 0.375, 0.2571, 0.375, 0.25, 0.375, 0.25, 0.375, 0.5024, 0.375, 0.5, 0.375, 0.5, 0.375, 0.4976, 0.375, 0.5, 0.375, 0.5, 0.375, 0.9929, 0.375, 1.0, 0.375, 1.0, 0.375, 0.9976, 0.375, 1.0, 0.375, 1.0, 0.375, 0.7476, 0.375, 0.75, 0.375, 0.75, 0.375, 0.7524, 0.375, 0.75, 0.375, 0.75, 0.375, 0.9929, 0.375, 0.9929, 0.375, 0.9976, 0.375, 0.9976, 0.375, 0.7476, 0.375, 0.7476, 0.375, 0.7524, 0.375, 0.7524, 0.375, 0.2571, 0.375, 0.2571, 0.375, 0.2524, 0.375, 0.2524, 0.375, 0.4976, 0.375, 0.4976, 0.375, 0.5024, 0.375, 0.5024, 0.375, 0.2571, 0.375, 0.6164, 0.375, 0.6164, 0.375, 0.2571, 0.375, 0.5089, 0.375, 0.5, 0.375, 0.5, 0.375, 0.7589, 0.375, 0.75, 0.375, 0.75, 0.375, 0.2589, 0.375, 0.25, 0.375, 0.25, 0.375, 0.008852, 0.375, 0.0, 0.375, 0.0, 0.375, 0.7589, 0.375, 0.7589, 0.375, 0.7411, 0.375, 0.7411, 0.375, 0.4911, 0.375, 0.4911, 0.375, 0.5089, 0.375, 0.5089, 0.375, 0.2411, 0.375, 0.2411, 0.375, 0.2589, 0.375, 0.2589, 0.375, 0.008852, 0.375, 0.008852, 0.375, 0.0, 0.375, 0.0, 0.375, 0.5, 0.375, 0.6221, 0.375, 0.6221, 0.375, 0.5089, 0.375, 0.5, 0.5765, 0.4932, 0.5765, 0.5, 0.5753, 0.5, 0.5737, 0.5068, 0.5737, 0.5, 0.575, 0.5, 0.5263, 0.4932, 0.5263, 0.5, 0.5252, 0.5, 0.5237, 0.5068, 0.5237, 0.5, 0.5248, 0.5, 0.4763, 0.4932, 0.4763, 0.5, 0.4753, 0.5, 0.4737, 0.5068, 0.4737, 0.5, 0.4747, 0.5, 0.4263, 0.4932, 0.4263, 0.5, 0.4252, 0.5, 0.4236, 0.5068, 0.4236, 0.5, 0.4247, 0.5, 0.5765, 0.2432, 0.5765, 0.25, 0.5753, 0.25, 0.5737, 0.2568, 0.5737, 0.25, 0.575, 0.25, 0.5263, 0.2432, 0.5263, 0.25, 0.5252, 0.25, 0.5237, 0.2568, 0.5237, 0.25, 0.5248, 0.25, 0.4763, 0.2432, 0.4763, 0.25, 0.4753, 0.25, 0.4737, 0.2568, 0.4737, 0.25, 0.4747, 0.25, 0.4263, 0.2432, 0.4263, 0.25, 0.4252, 0.25, 0.4236, 0.2568, 0.4236, 0.25, 0.4247, 0.25, 0.5737, 0.7512, 0.5737, 0.75, 0.575, 0.75, 0.5765, 0.7432, 0.5765, 0.75, 0.5753, 0.75, 0.5237, 0.7458, 0.5237, 0.75, 0.5248, 0.75, 0.5263, 0.7432, 0.5263, 0.75, 0.5252, 0.75, 0.4737, 0.7403, 0.4737, 0.75, 0.4747, 0.75, 0.4763, 0.7432, 0.4763, 0.75, 0.4753, 0.75, 0.4236, 0.7348, 0.4236, 0.75, 0.4247, 0.75, 0.4263, 0.7432, 0.4263, 0.75, 0.4252, 0.75, 0.4263, 0.02616, 0.4263, 0.0, 0.4252, 0.0, 0.4236, 0.006848, 0.4236, 0.0, 0.4247, 0.0, 0.4763, 0.03164, 0.4763, 0.0, 0.4753, 0.0, 0.4737, 0.006848, 0.4737, 0.0, 0.4747, 0.0, 0.5263, 0.03712, 0.5263, 0.0, 0.5252, 0.0, 0.5237, 0.006848, 0.5237, 0.0, 0.5248, 0.0, 0.5765, 0.04262, 0.5765, 0.0, 0.5753, 0.0, 0.5737, 0.006848, 0.5737, 0.0, 0.575, 0.0, 0.3761, 0.4932, 0.3761, 0.5, 0.3756, 0.5, 0.3761, 0.7432, 0.3761, 0.75, 0.3756, 0.75, 0.3761, 0.2432, 0.3761, 0.25, 0.3756, 0.25, 0.3755, -0.00371, 0.3761, 0.006848, 0.3756, 0.0, 0.6235, 0.5068, 0.6235, 0.5, 0.6242, 0.5, 0.6235, 0.7567, 0.6235, 0.75, 0.6242, 0.75, 0.6235, 0.2568, 0.6235, 0.25, 0.6242, 0.25, 0.6235, 0.006848, 0.6235, 0.0, 0.6242, 0.0, 0.4737, 0.5068, 0.4263, 0.5068, 0.4263, 0.4932, 0.4737, 0.4932, 0.4263, 0.2432, 0.4737, 0.2432, 0.4737, 0.2568, 0.4263, 0.2568, 0.5237, 0.5068, 0.4763, 0.5068, 0.4763, 0.4932, 0.5237, 0.4932, 0.4763, 0.2432, 0.5237, 0.2432, 0.5237, 0.2568, 0.4763, 0.2568, 0.5737, 0.5068, 0.5263, 0.5068, 0.5263, 0.4932, 0.5737, 0.4932, 0.5263, 0.2432, 0.5737, 0.2432, 0.5737, 0.2568, 0.5263, 0.2568, 0.4263, 0.02616, 0.4737, 0.03136, 0.4737, 0.006848, 0.4263, 0.006848, 0.4763, 0.03164, 0.5237, 0.03684, 0.5237, 0.006848, 0.4763, 0.006848, 0.5263, 0.03712, 0.5737, 0.04231, 0.5737, 0.006848, 0.5263, 0.006848, 0.5737, 0.7512, 0.5263, 0.746, 0.5263, 0.7432, 0.5737, 0.7432, 0.5237, 0.7458, 0.4763, 0.7406, 0.4763, 0.7432, 0.5237, 0.7432, 0.4737, 0.7403, 0.4263, 0.7351, 0.4263, 0.7432, 0.4737, 0.7432, 0.3761, 0.4932, 0.4236, 0.4932, 0.4236, 0.5068, 0.3761, 0.5068, 0.3761, 0.7432, 0.4236, 0.7432, 0.4236, 0.7348, 0.3761, 0.7296, 0.3761, 0.2432, 0.4236, 0.2432, 0.4236, 0.2568, 0.3761, 0.2568, 0.3761, 0.02066, 0.4236, 0.02586, 0.4236, 0.006848, 0.3761, 0.006848, 0.6235, 0.5068, 0.5765, 0.5068, 0.5765, 0.4932, 0.6235, 0.4932, 0.6235, 0.7567, 0.5765, 0.7515, 0.5765, 0.7432, 0.6235, 0.7432, 0.6235, 0.2568, 0.5765, 0.2568, 0.5765, 0.2432, 0.6235, 0.2432, 0.6235, 0.006848, 0.5765, 0.006848, 0.5765, 0.04262, 0.6235, 0.04776, 0.5753, 0.5, 0.5765, 0.5068, 0.5765, 0.6221, 0.5751, 0.6221, 0.5751, 0.5])
me_cube.materials.append(mat_material)
me_cube.use_remesh_preserve_volume = False
me_cube.use_remesh_preserve_attributes = False
me_cube.use_mirror_vertex_groups = False
me_cube.update()
me_plane = bpy.data.meshes.new('Plane')
me_plane.from_pydata([(-1.0, -1.0, 0.0), (1.0, -1.0, 0.0), (-1.0, 1.0, 0.0), (1.0, 1.0, 0.0)], [], [(0, 1, 3, 2)])
_uv = me_plane.uv_layers.new(name='UVMap')
_uv.uv.foreach_set('vector', [0.0, 0.0, 1.0, 0.0, 1.0, 1.0, 0.0, 1.0])
me_plane.use_remesh_fix_poles = True
me_plane.use_remesh_preserve_attributes = False
me_plane.update()

# ---- objects
ob_cube = bpy.data.objects.new('Cube', me_cube)
ob_light = bpy.data.objects.new('Light', light_light)
ob_camera = bpy.data.objects.new('Camera', cam_camera)
ob_plane = bpy.data.objects.new('Plane', me_plane)

# ---- transforms, parenting, visibility, modifiers, constraints
ob_cube.location = (0.0, 0.0, 0.0)
ob_cube.lock_rotations_4d = False
ob_cube.empty_display_type = 'ARROWS'
ob_cube.lineart.crease_threshold = 0.0
ob_light.location = (14.42, -2.753, 13.97)
ob_light.rotation_euler = (0.6503, 0.05522, 0.978)
ob_light.lock_rotations_4d = False
ob_light.empty_display_type = 'ARROWS'
ob_light.color = (0.0, 0.0, 0.0, 0.0)
ob_light.lineart.crease_threshold = 0.0
ob_camera.location = (7.359, -6.926, 4.958)
ob_camera.rotation_euler = (1.109, 0.0, 0.8149)
ob_camera.lock_rotations_4d = False
ob_camera.empty_display_type = 'ARROWS'
ob_camera.color = (0.0, 0.0, 0.0, 0.0)
ob_camera.display_type = 'WIRE'
ob_camera.lineart.crease_threshold = 0.0
ob_plane.location = (0.0, 0.0, -6.926)
ob_plane.scale = (55.95, 55.95, 55.95)

# ---- collection membership
col_collection.objects.link(ob_cube)
col_collection.objects.link(ob_light)
col_collection.objects.link(ob_camera)
col_collection.objects.link(ob_plane)

# ---- scene / render settings (as saved in the file)
scene.camera = ob_camera
scene.frame_start = 1; scene.frame_end = 250; scene.frame_set(1)
scene.render.engine = 'CYCLES'
scene.cycles.sampling_pattern = 'TABULATED_SOBOL'
scene.cycles.use_light_tree = False
scene.view_settings.view_transform = 'Filmic'
bpy.context.view_layer.update()

